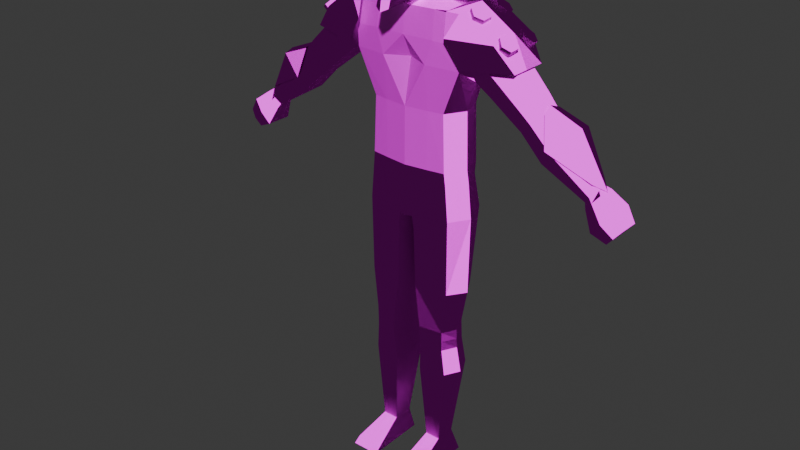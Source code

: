 # Source: minotaur.blend  (saved by Blender 4.3.34; exported with 4.5.12 LTS)
import bpy
from mathutils import Matrix  # noqa: F401  (used for matrix-valued properties, if any)

bpy.ops.wm.read_factory_settings(use_empty=True)
scene = bpy.context.scene
scene.name = 'Scene'

# ---- collections
col_collection = bpy.data.collections.new('Collection'); scene.collection.children.link(col_collection)

# ---- images (referenced by path relative to the original .blend; pixels are not part of the script)
import os
ASSET_DIR = os.environ.get("B2B_ASSET_DIR", "")  # directory of the original .blend (textures are referenced by path, not embedded)
HERE = os.path.dirname(os.path.abspath(__file__))  # packed textures are extracted next to this script under _unpacked/

def load_image(name, relpath, width, height, colorspace="sRGB"):
    """Load a texture the original file referenced (path relative to the .blend, or extracted next to this script)."""
    p = next((c for c in (os.path.join(HERE, relpath), os.path.join(ASSET_DIR, relpath)) if relpath and os.path.exists(c)), "")
    if p:
        img = bpy.data.images.load(p, check_existing=True)
        img.name = name
    else:  # same state as the original file: an image datablock whose file is absent (Cycles renders it pink)
        img = bpy.data.images.new(name, width, height)
        img.source = "FILE"
        img.filepath = "//" + (relpath or name)
    img.colorspace_settings.name = colorspace
    return img
img_minotaur_palette_png = load_image('minotaur_palette.png', 'textures/minotaur_palette.png', 1024, 1024, 'sRGB')
img_minotaur_skull_png = load_image('minotaur_skull.png', 'textures/minotaur_skull.png', 1024, 1024, 'sRGB')
img_minotaur_torso_png = load_image('minotaur_torso.png', 'textures/minotaur_torso.png', 1024, 1024, 'sRGB')

# ---- materials (node trees are filled in below, after node groups)
mat_material = bpy.data.materials.new('Material')
mat_material.use_transparent_shadow = False
mat_material_001 = bpy.data.materials.new('Material.001')
mat_material_002 = bpy.data.materials.new('Material.002')

# ---- material node trees
mat_material.use_nodes = True; mat_material.node_tree.nodes.clear()
_N = mat_material.node_tree.nodes; _L = mat_material.node_tree.links
n0 = _N.new('ShaderNodeOutputMaterial'); n0.name = 'Material Output'; n0.location = (300, 300)
n1 = _N.new('ShaderNodeBsdfToon'); n1.name = 'Toon BSDF'; n1.location = (10, 300)
n2 = _N.new('ShaderNodeTexImage'); n2.name = 'Image Texture'; n2.location = (-280, 280)
n2.image = img_minotaur_palette_png
n2.interpolation = 'Closest'
_L.new(n1.outputs[0], n0.inputs[0])
_L.new(n2.outputs[0], n1.inputs[0])
n0.is_active_output = True
mat_material_001.use_nodes = True; mat_material_001.node_tree.nodes.clear()
_N = mat_material_001.node_tree.nodes; _L = mat_material_001.node_tree.links
n0 = _N.new('ShaderNodeOutputMaterial'); n0.name = 'Material Output'; n0.location = (300, 300)
n1 = _N.new('ShaderNodeBsdfToon'); n1.name = 'Toon BSDF'; n1.location = (10, 300)
n2 = _N.new('ShaderNodeTexImage'); n2.name = 'Image Texture'; n2.location = (-280, 280)
n2.image = img_minotaur_skull_png
n2.interpolation = 'Closest'
_L.new(n1.outputs[0], n0.inputs[0])
_L.new(n2.outputs[0], n1.inputs[0])
n0.is_active_output = True
mat_material_002.use_nodes = True; mat_material_002.node_tree.nodes.clear()
_N = mat_material_002.node_tree.nodes; _L = mat_material_002.node_tree.links
n0 = _N.new('ShaderNodeBsdfPrincipled'); n0.name = 'Principled BSDF'; n0.location = (10, 300)
n1 = _N.new('ShaderNodeOutputMaterial'); n1.name = 'Material Output'; n1.location = (300, 300)
n2 = _N.new('ShaderNodeTexImage'); n2.name = 'Image Texture'; n2.location = (-280, 280)
n2.image = img_minotaur_torso_png
n2.interpolation = 'Closest'
_L.new(n0.outputs[0], n1.inputs[0])
_L.new(n2.outputs[0], n0.inputs[0])
n1.is_active_output = True

# ---- world
world_world = bpy.data.worlds.new('World'); scene.world = world_world
world_world.use_nodes = True; world_world.node_tree.nodes.clear()
_N = world_world.node_tree.nodes; _L = world_world.node_tree.links
n0 = _N.new('ShaderNodeOutputWorld'); n0.name = 'World Output'; n0.location = (300, 300)
n1 = _N.new('ShaderNodeBackground'); n1.name = 'Background'; n1.location = (10, 300)
n1.inputs[0].default_value = (0.05088, 0.05088, 0.05088, 1.0)
_L.new(n1.outputs[0], n0.inputs[0])
n0.is_active_output = True
world_world.color = (0.05088, 0.05088, 0.05088)
world_world.use_sun_shadow = False
world_world.sun_shadow_jitter_overblur = 0.0

# ---- meshes
me_cube_002 = bpy.data.meshes.new('Cube.002')
me_cube_002.from_pydata([(-6.639e-05, 0.1334, -0.4555), (-6.639e-05, -0.1457, -0.4555), (0.2208, -0.1145, -0.4555), (0.2409, 0.1212, -0.4555), (0.03771, -0.1329, -0.7336), (0.3492, -0.0959, 0.3325), (0.03771, 0.1562, -0.7336), (0.3426, 0.1153, 0.3325), (-6.639e-05, 0.1564, -0.7336), (-6.639e-05, 0.1167, 0.3709), (-6.639e-05, -0.1411, -0.7336), (-6.639e-05, -0.09461, 0.3715), (0.2353, 0.1212, -0.5255), (0.2286, -0.1122, -0.5255), (-6.639e-05, -0.1434, -0.5255), (-6.639e-05, 0.1334, -0.5255), (-6.639e-05, -0.1441, -0.1485), (0.209, -0.1129, -0.1501), (-6.639e-05, 0.1334, -0.1485), (0.2297, 0.1212, -0.1501), (-0.2209, -0.1145, -0.4555), (-0.241, 0.1212, -0.4555), (-0.03784, -0.1329, -0.7336), (-0.3493, -0.0959, 0.3325), (-0.03784, 0.1562, -0.7336), (-0.3427, 0.09157, 0.3325), (-0.2355, 0.1212, -0.5255), (-0.2288, -0.1122, -0.5255), (-0.2091, -0.1129, -0.1501), (-0.2298, 0.1212, -0.1501), (-6.639e-05, -0.0977, 0.09003), (0.3055, -0.1266, 0.08244), (-6.639e-05, 0.1334, 0.09003), (0.2998, 0.1212, 0.08244), (-0.3056, -0.1266, 0.08244), (-0.2999, 0.1212, 0.08244), (-0.4271, -0.08071, 0.2598), (-0.4271, 0.09749, 0.2598), (-0.3755, -0.09435, 0.04472), (-0.3755, 0.09749, 0.04472), (0.427, -0.08071, 0.2598), (0.427, 0.09749, 0.2598), (0.3754, -0.09435, 0.04472), (0.3754, 0.09749, 0.04472), (0.5871, 0.05856, -0.1263), (0.7005, 0.05856, -0.004552), (0.7005, -0.055, -0.004552), (0.5871, -0.06715, -0.1263), (-0.7073, -0.055, -0.008669), (-0.7073, 0.05856, -0.008669), (0.6164, 0.05554, -0.1495), (0.7258, -0.05198, -0.0322), (0.7258, 0.05554, -0.0322), (0.6164, -0.06413, -0.1495), (0.5577, 0.06157, -0.103), (0.6753, -0.05801, 0.0231), (0.6753, 0.06157, 0.0231), (0.5577, -0.07016, -0.103), (0.8546, 0.06082, -0.1451), (0.738, -0.06942, -0.2701), (0.738, 0.06082, -0.2701), (0.8546, -0.05727, -0.1451), (-0.5938, 0.05856, -0.1304), (-0.5938, -0.06715, -0.1304), (-0.6232, 0.05554, -0.1536), (-0.7325, -0.05198, -0.03632), (-0.7325, 0.05554, -0.03632), (-0.6232, -0.06413, -0.1536), (-0.5645, 0.06157, -0.1071), (-0.6821, -0.05801, 0.01898), (-0.6821, 0.06157, 0.01898), (-0.5645, -0.07016, -0.1071), (-0.8613, 0.06082, -0.1492), (-0.7448, -0.06942, -0.2742), (-0.7448, 0.06082, -0.2742), (-0.8613, -0.05727, -0.1492), (0.2299, 0.0996, -1.638), (-0.2179, -0.1013, -1.428), (-0.0913, -0.1225, -1.428), (0.079, 0.1188, -1.638), (0.08688, -0.1246, -1.372), (0.08686, 0.08717, -1.372), (0.2159, 0.07179, -1.372), (0.2159, -0.103, -1.372), (0.09162, -0.1204, -1.483), (0.0916, 0.09757, -1.483), (0.2161, 0.07881, -1.483), (0.2161, -0.09961, -1.483), (0.2299, -0.09089, -1.638), (0.07902, -0.1096, -1.638), (0.05634, -0.1246, -1.135), (0.05632, 0.1262, -1.135), (0.2412, 0.1034, -1.135), (0.2412, -0.103, -1.135), (-0.2318, 0.0996, -1.638), (-0.08104, 0.1188, -1.638), (-0.08893, -0.1246, -1.372), (-0.0889, 0.08717, -1.372), (-0.2178, 0.07179, -1.372), (-0.2179, -0.103, -1.372), (-0.09367, -0.1204, -1.483), (-0.09364, 0.09757, -1.483), (-0.218, 0.07881, -1.483), (-0.218, -0.09961, -1.483), (-0.2319, -0.09089, -1.638), (-0.08107, -0.1096, -1.638), (-0.05864, -0.1246, -1.135), (-0.05861, 0.1262, -1.135), (-0.2432, 0.1034, -1.135), (-0.2432, -0.103, -1.135), (-0.2446, 0.1562, -0.7138), (-0.04905, 0.1562, -0.7993), (-0.04908, -0.1329, -0.7993), (-0.2446, -0.1122, -0.7138), (0.2455, 0.1562, -0.7138), (0.04902, 0.1562, -0.7993), (0.04904, -0.1329, -0.7993), (0.2455, -0.1122, -0.7138), (0.08925, -0.1225, -1.428), (0.216, -0.1013, -1.428), (0.3542, -0.00432, 0.3325), (0.2814, -0.006618, -0.4555), (0.2919, -0.005469, -0.5255), (0.2713, -0.005814, -0.1501), (-0.3543, -0.00432, 0.3325), (-0.2815, -0.006618, -0.4555), (-0.292, -0.005469, -0.5255), (-0.2715, -0.005814, -0.1501), (-0.3299, -0.005067, 0.06493), (0.3298, -0.005067, 0.06493), (-0.4271, -0.001777, 0.2598), (-0.3755, -0.005067, 0.04472), (0.427, -0.00432, 0.2598), (0.3754, -0.005067, 0.04472), (-0.7073, -0.0009586, -0.008669), (-0.5938, -0.0009586, -0.1304), (0.6164, -0.0009586, -0.1495), (0.7258, -0.0009586, -0.0322), (0.5577, -0.0009586, -0.103), (0.7005, -0.0009586, -0.004552), (0.6753, -0.0009586, 0.0231), (0.8546, -0.0009586, -0.1451), (0.738, -0.0009586, -0.2701), (-0.6232, -0.0009586, -0.1536), (-0.7325, -0.0009586, -0.03632), (-0.5645, -0.0009586, -0.1071), (0.5871, -0.0009586, -0.1263), (-0.6821, -0.0009586, 0.01898), (-0.8613, -0.0009586, -0.1492), (-0.7448, -0.0009586, -0.2742), (-0.2591, -0.02177, -1.428), (0.2569, -0.02439, -1.372), (0.2572, -0.01915, -1.483), (0.2747, -0.004402, -1.638), (0.3067, -0.008583, -1.135), (-0.259, -0.02439, -1.372), (-0.2592, -0.01915, -1.483), (-0.2768, -0.004402, -1.638), (-0.3088, -0.008583, -1.135), (-0.3097, -0.005469, -0.7138), (0.3113, -0.005469, -0.7138), (0.257, -0.02177, -1.428), (0.02011, -0.01581, -0.7336), (-6.639e-05, -0.01382, -0.7336), (-0.02024, -0.01581, -0.7336), (-0.07288, -0.02382, -1.428), (0.0708, -0.02382, -1.428), (0.06843, -0.02748, -1.372), (0.07316, -0.02016, -1.483), (0.06247, -0.004162, -1.638), (0.03062, -0.007966, -1.135), (-0.07052, -0.02748, -1.372), (-0.07525, -0.02016, -1.483), (-0.06456, -0.004162, -1.638), (-0.03271, -0.007966, -1.135), (-0.02908, -0.01581, -0.7993), (0.02895, -0.01581, -0.7993), (0.9609, -0.04004, -0.4053), (1.02, -0.02789, -0.3319), (0.9609, 0.03541, -0.4053), (1.02, 0.03541, -0.3319), (1.101, -0.06772, -0.5603), (1.169, -0.06149, -0.4792), (1.101, 0.05258, -0.5603), (1.169, 0.05331, -0.4792), (1.021, 0.06595, -0.5257), (1.121, 0.06668, -0.4061), (1.021, -0.0787, -0.5257), (1.121, -0.07247, -0.4061), (0.08281, -0.114, -2.201), (0.107, -0.07897, -2.083), (0.08281, 0.05332, -2.201), (0.107, 0.03581, -2.083), (0.2372, -0.114, -2.201), (0.1934, -0.07897, -2.083), (0.2372, 0.05332, -2.201), (0.1934, 0.03581, -2.083), (0.08281, -0.2905, -2.201), (0.1031, -0.273, -2.15), (0.238, -0.2905, -2.201), (0.2177, -0.273, -2.15), (-0.963, -0.04004, -0.4051), (-1.022, -0.02789, -0.3317), (-0.963, 0.03541, -0.4051), (-1.022, 0.03541, -0.3317), (-1.103, -0.06772, -0.5601), (-1.171, -0.06149, -0.479), (-1.103, 0.05258, -0.5601), (-1.171, 0.05331, -0.479), (-1.023, 0.06595, -0.5256), (-1.123, 0.06668, -0.406), (-1.023, -0.0787, -0.5256), (-1.123, -0.07247, -0.406), (-0.0849, -0.114, -2.201), (-0.1091, -0.07897, -2.083), (-0.0849, 0.05332, -2.201), (-0.1091, 0.03581, -2.083), (-0.2393, -0.114, -2.201), (-0.1954, -0.07897, -2.083), (-0.2393, 0.05332, -2.201), (-0.1954, 0.03581, -2.083), (-0.0849, -0.2905, -2.201), (-0.105, -0.273, -2.15), (-0.24, -0.2905, -2.201), (-0.219, -0.273, -2.15), (0.07527, -0.1481, 0.4016), (-6.639e-05, -0.1764, 0.3737), (0.09289, 0.09221, 0.6107), (0.08526, 0.07001, 0.5186), (0.09805, -0.1507, 0.6107), (0.0956, -0.1756, 0.5239), (-6.639e-05, -0.1888, 0.6107), (-6.639e-05, 0.1269, 0.6107), (-6.639e-05, 0.1047, 0.5186), (-0.123, -0.1301, -0.4555), (-6.639e-05, -0.03486, 0.6953), (0.1014, -0.02536, 0.496), (0.1135, -0.0197, 0.6135), (0.06534, 0.0698, 0.6953), (0.07709, -0.1179, 0.6778), (-6.639e-05, -0.1508, 0.6778), (-6.639e-05, 0.0996, 0.6953), (0.08559, -0.02478, 0.6953), (-0.0754, -0.1481, 0.4016), (-0.09302, 0.09221, 0.6107), (-0.08539, 0.07001, 0.5186), (-0.09818, -0.1508, 0.6107), (-0.09573, -0.1757, 0.5239), (-0.1269, 0.1273, -0.4555), (-0.1015, -0.02537, 0.496), (-0.1136, -0.01972, 0.6135), (-0.06547, 0.0698, 0.6953), (-0.07722, -0.1179, 0.6778), (-0.08572, -0.02478, 0.6953), (0.0, -0.2284, 0.5171), (0.07569, 0.07171, 0.4461), (0.07632, -0.06606, 0.4006), (-6.639e-05, -0.09603, 0.3769), (-6.639e-05, 0.1019, 0.4461), (-0.07582, 0.07171, 0.4461), (-0.07645, -0.06606, 0.4006), (-0.07582, -0.007909, 0.4378), (0.07569, -0.007909, 0.4378), (-0.08254, 0.08275, 0.388), (-0.07983, -0.06219, 0.3881), (-0.1279, -0.1278, -0.5255), (-0.1319, 0.1273, -0.5255), (-0.1265, -0.1285, -0.1493), (-0.1305, 0.1273, -0.1493), (-0.1263, -0.1549, 0.08624), (-0.1472, 0.1273, 0.08624), (-0.1723, -0.00907, 0.3711), (0.1268, 0.1273, -0.4555), (0.1229, -0.1301, -0.4555), (0.0824, 0.08275, 0.388), (0.0797, -0.06219, 0.3881), (0.1277, -0.1278, -0.5255), (0.1318, 0.1273, -0.5255), (0.1263, -0.1285, -0.1493), (0.1303, 0.1273, -0.1493), (0.1262, -0.1549, 0.08624), (0.1471, 0.1273, 0.08624), (0.0855, -0.00818, 0.3882), (0.1611, -0.1337, 0.3536), (-6.639e-05, -0.1437, 0.3523), (-0.1612, -0.1337, 0.3536), (-6.639e-05, 0.1334, 0.3523), (-0.166, 0.1273, 0.3536), (-0.08563, -0.00818, 0.3882), (0.1658, 0.1273, 0.3536), (0.1721, -0.00907, 0.3711), (0.9729, 0.04095, -0.4294), (1.04, -0.0487, -0.3467), (1.04, 0.0513, -0.3467), (0.9729, -0.05493, -0.4294), (-0.975, 0.04095, -0.4292), (-1.042, -0.0487, -0.3466), (-1.042, 0.0513, -0.3466), (-0.975, -0.05493, -0.4292), (-0.4612, -0.08226, -0.02244), (-0.5458, 0.07953, 0.1481), (-0.5458, -0.06936, 0.1481), (-0.4612, 0.07953, -0.02244), (-0.4612, -0.003013, -0.02244), (-0.5458, -0.002639, 0.1481), (0.4578, -0.08226, -0.02038), (0.5424, 0.07953, 0.1502), (0.4578, 0.07953, -0.02038), (0.5424, -0.06936, 0.1502), (0.4578, -0.003013, -0.02038), (0.5424, -0.002639, 0.1502), (-6.639e-05, -0.1596, 0.2124), (0.3114, -0.1258, 0.1987), (-6.639e-05, 0.1334, 0.2124), (0.3056, 0.1212, 0.1987), (-0.3116, -0.1258, 0.1987), (-0.3057, 0.1212, 0.1987), (-0.4013, -0.1106, 0.1523), (-0.4013, 0.1212, 0.1523), (0.4012, -0.1106, 0.1523), (0.4012, 0.1212, 0.1523), (-0.6506, -0.08416, -0.06952), (-0.6506, 0.08224, -0.06952), (0.6711, 0.07923, -0.09085), (0.6711, -0.08115, -0.09085), (0.6165, 0.08525, -0.03996), (0.7963, -0.08643, -0.2076), (0.7963, 0.08451, -0.2076), (0.6438, -0.08416, -0.0654), (-0.6233, -0.08717, -0.04407), (0.6165, -0.08717, -0.03996), (-0.6778, 0.07923, -0.09496), (-0.6778, -0.08115, -0.09496), (0.6438, 0.08224, -0.0654), (-0.6233, 0.08525, -0.04407), (-0.8031, -0.08643, -0.2117), (-0.8031, 0.08451, -0.2117), (0.9903, -0.05705, -0.3686), (0.9903, 0.0591, -0.3686), (1.135, 0.06495, -0.5197), (1.135, -0.07578, -0.5197), (1.071, -0.08677, -0.4659), (1.071, 0.07832, -0.4659), (-0.9924, -0.05705, -0.3684), (-0.9924, 0.0591, -0.3684), (-1.137, 0.06495, -0.5196), (-1.137, -0.07578, -0.5196), (-1.073, -0.08677, -0.4658), (-1.073, 0.07832, -0.4658), (-0.1674, -0.1516, 0.2111), (-0.1427, 0.1273, 0.2111), (0.1673, -0.1516, 0.2111), (0.1426, 0.1273, 0.2111), (1.006, 0.06294, -0.3881), (1.006, -0.06299, -0.3881), (-1.009, 0.06294, -0.3879), (-1.009, -0.06299, -0.3879), (-0.5035, -0.0989, 0.06285), (-0.5035, 0.1032, 0.06285), (0.5001, -0.0989, 0.06491), (0.5001, 0.1032, 0.06491), (-0.03566, -0.2797, 0.4447), (6.381e-05, -0.3069, 0.443), (0.03558, -0.2796, 0.4447), (0.03679, -0.3043, 0.3676), (-0.03687, -0.3043, 0.3676), (-3.988e-05, -0.3226, 0.35)], [], [(352, 289, 7, 314), (314, 7, 41, 320), (277, 272, 3, 12), (93, 154, 160, 117), (122, 121, 2, 13), (261, 288, 264, 260), (351, 283, 284, 311), (276, 273, 1, 14), (170, 90, 116, 176), (122, 13, 117, 160), (8, 24, 266, 15), (273, 278, 16, 1), (121, 123, 17, 2), (272, 279, 19, 3), (350, 316, 25, 287), (128, 34, 38, 131), (266, 26, 21, 248), (10, 14, 265, 22), (126, 27, 20, 125), (282, 262, 256, 275), (349, 311, 284, 285), (265, 14, 1, 234), (10, 4, 276, 14), (22, 27, 113, 112), (163, 10, 22, 164), (234, 1, 16, 267), (125, 20, 28, 127), (248, 21, 29, 268), (16, 30, 269), (127, 28, 34, 128), (279, 281, 33, 19), (30, 16, 280), (123, 129, 31, 17), (278, 17, 31, 280), (124, 25, 37, 130), (316, 35, 39, 318), (315, 23, 36, 317), (312, 31, 42, 319), (129, 33, 43, 133), (120, 5, 40, 132), (304, 300, 70, 147), (303, 145, 68, 302), (138, 54, 44, 146), (137, 52, 45, 139), (144, 66, 49, 134), (330, 328, 46, 55), (177, 142, 179), (326, 59, 177, 337), (145, 68, 62, 135), (334, 70, 49, 322), (141, 137, 51, 61), (326, 61, 51, 324), (310, 140, 56, 306), (309, 307, 54, 138), (323, 333, 45, 52), (360, 306, 56, 325), (179, 142, 60), (141, 180, 58), (323, 52, 58, 327), (136, 142, 59, 53), (329, 321, 48, 69), (358, 334, 70, 300), (357, 329, 71, 299), (333, 325, 56, 45), (328, 324, 51, 46), (135, 62, 64, 143), (321, 332, 65, 48), (139, 45, 56, 140), (134, 49, 70, 147), (148, 144, 65, 75), (335, 75, 65, 332), (322, 49, 66, 331), (359, 305, 57, 330), (331, 66, 72, 336), (143, 149, 73, 67), (146, 44, 50, 136), (27, 126, 159, 113), (165, 101, 97), (80, 118, 119, 83), (81, 167, 166), (156, 150, 77, 103), (172, 100, 78, 165), (98, 108, 158, 155), (168, 84, 118, 166), (169, 168, 85, 79), (79, 85, 86, 76), (153, 152, 87, 88), (88, 87, 84, 89), (101, 172, 165), (95, 216, 173), (153, 88, 194), (89, 190, 194, 88), (83, 93, 90, 80), (151, 154, 93, 83), (81, 91, 92, 82), (167, 170, 91, 81), (105, 214, 218, 104), (112, 175, 174, 106), (150, 156, 102), (118, 84, 87, 119), (165, 78, 96, 171), (150, 155, 99, 77), (166, 168, 85), (166, 118, 80, 167), (100, 103, 77, 78), (78, 77, 99, 96), (173, 172, 101, 95), (95, 101, 102, 94), (157, 156, 103, 104), (104, 103, 100, 105), (150, 98, 155), (157, 218, 220), (157, 104, 218), (190, 89, 169), (99, 109, 106, 96), (155, 158, 109, 99), (97, 107, 108, 98), (171, 174, 107, 97), (79, 192, 169), (159, 158, 108, 110), (164, 22, 112, 175), (126, 26, 110, 159), (26, 24, 111, 110), (154, 92, 114, 160), (6, 12, 114, 115), (13, 4, 116, 117), (162, 6, 115, 176), (175, 111, 107, 174), (115, 114, 92, 91), (113, 112, 106, 109), (220, 94, 157), (94, 102, 156, 157), (161, 152, 86), (170, 176, 115, 91), (110, 108, 107, 111), (82, 92, 154, 151), (196, 76, 153), (83, 119, 161, 151), (76, 86, 152, 153), (81, 85, 86, 82), (119, 87, 152, 161), (47, 146, 136, 53), (64, 74, 149, 143), (72, 66, 144, 148), (48, 134, 147, 69), (46, 139, 140, 55), (63, 135, 143, 67), (50, 60, 142, 136), (338, 327, 58, 180), (305, 309, 138, 57), (308, 55, 140, 310), (58, 52, 137, 141), (71, 145, 135, 63), (141, 61, 178), (65, 144, 134, 48), (51, 137, 139, 46), (57, 138, 146, 47), (299, 71, 145, 303), (301, 304, 147, 69), (7, 120, 132, 41), (31, 129, 133, 42), (23, 124, 130, 36), (19, 33, 129, 123), (29, 127, 128, 35), (21, 125, 127, 29), (275, 256, 257, 11), (26, 126, 125, 21), (35, 128, 131, 39), (3, 19, 123, 121), (12, 122, 160, 114), (11, 257, 260, 264), (12, 3, 121, 122), (4, 162, 176, 116), (24, 164, 175, 111), (113, 109, 158, 159), (153, 194, 196), (96, 106, 174, 171), (105, 100, 172, 173), (166, 85, 81), (161, 86, 82), (105, 173, 214), (80, 90, 170, 167), (89, 84, 168, 169), (97, 171, 165), (161, 82, 151), (164, 24, 8, 163), (26, 266, 24), (150, 102, 98), (97, 101, 102, 98), (141, 178, 180), (342, 186, 184, 339), (339, 184, 182, 340), (354, 292, 178, 337), (185, 183, 181, 187), (293, 180, 178, 292), (184, 186, 188, 182), (291, 185, 187, 294), (340, 182, 188, 341), (353, 293, 186, 342), (189, 190, 192, 191), (191, 192, 196, 195), (195, 196, 194, 193), (194, 190, 198, 200), (191, 195, 193, 189), (214, 173, 216), (199, 200, 198, 197), (193, 194, 200, 199), (190, 189, 197, 198), (189, 193, 199, 197), (149, 201, 73), (348, 210, 208, 345), (345, 208, 206, 346), (356, 296, 202, 343), (209, 207, 205, 211), (297, 204, 202, 296), (208, 210, 212, 206), (295, 209, 211, 298), (346, 206, 212, 347), (355, 297, 210, 348), (213, 214, 216, 215), (215, 216, 220, 219), (219, 220, 218, 217), (218, 214, 222, 224), (215, 219, 217, 213), (190, 169, 192), (223, 224, 222, 221), (217, 218, 224, 223), (214, 213, 221, 222), (213, 217, 223, 221), (242, 238, 241, 235), (230, 229, 231, 254), (236, 237, 229, 230), (233, 232, 227, 228), (240, 239, 242, 235), (261, 260, 249), (236, 230, 225, 256), (227, 238, 242, 237), (229, 239, 240, 231), (237, 242, 239, 229), (253, 235, 241, 251), (228, 227, 237, 236), (249, 247, 246, 250), (233, 245, 244, 232), (240, 235, 253, 252), (243, 247, 249, 260), (232, 241, 238, 227), (244, 250, 253, 251), (246, 231, 240, 252), (250, 246, 252, 253), (245, 249, 250, 244), (247, 254, 231, 246), (256, 225, 226, 257), (260, 257, 226, 243), (230, 254, 362, 363), (254, 247, 361, 362), (245, 233, 258, 259), (228, 255, 258, 233), (256, 262, 236), (236, 262, 255, 228), (249, 245, 259, 261), (162, 163, 8, 6), (25, 124, 271, 287), (18, 268, 270, 32), (0, 248, 268, 18), (20, 234, 267, 28), (163, 162, 4, 10), (22, 265, 27), (27, 265, 234, 20), (315, 349, 285, 23), (124, 23, 285, 271), (4, 13, 276), (15, 266, 248, 0), (313, 350, 287, 286), (15, 277, 6, 8), (7, 289, 290, 120), (18, 32, 281, 279), (0, 18, 279, 272), (2, 17, 278, 273), (12, 6, 277), (13, 2, 273, 276), (312, 5, 283, 351), (120, 290, 283, 5), (15, 0, 272, 277), (313, 286, 289, 352), (275, 11, 284, 283), (11, 264, 285, 284), (263, 9, 286, 287), (288, 263, 287, 271), (264, 288, 271, 285), (9, 274, 289, 286), (274, 282, 290, 289), (282, 275, 283, 290), (282, 274, 255, 262), (259, 263, 288, 261), (259, 258, 9, 263), (255, 274, 9, 258), (204, 148, 202), (148, 204, 72), (201, 149, 203), (335, 73, 201, 343), (149, 74, 203), (336, 72, 204, 344), (75, 202, 148), (142, 177, 59), (338, 180, 293, 353), (179, 291, 294, 177), (186, 293, 292, 188), (341, 188, 292, 354), (344, 204, 297, 355), (203, 295, 298, 201), (210, 297, 296, 212), (347, 212, 296, 356), (94, 220, 216, 95), (76, 196, 192, 79), (90, 93, 117, 116), (36, 130, 304, 301), (38, 299, 303, 131), (317, 357, 299, 38), (318, 358, 300, 37), (131, 303, 302, 39), (130, 37, 300, 304), (40, 308, 310, 132), (42, 133, 309, 305), (319, 42, 305, 359), (320, 41, 306, 360), (133, 43, 307, 309), (132, 310, 306, 41), (232, 244, 251, 241), (43, 320, 360, 307), (40, 319, 359, 308), (39, 302, 358, 318), (36, 301, 357, 317), (211, 347, 356, 298), (203, 344, 355, 295), (187, 341, 354, 294), (179, 338, 353, 291), (74, 336, 344, 203), (75, 335, 343, 202), (32, 313, 352, 281), (31, 312, 351, 280), (32, 270, 350, 313), (34, 269, 349, 315), (295, 355, 348, 209), (205, 346, 347, 211), (298, 356, 343, 201), (207, 345, 346, 205), (209, 348, 345, 207), (291, 353, 342, 185), (181, 340, 341, 187), (294, 354, 337, 177), (183, 339, 340, 181), (185, 342, 339, 183), (179, 60, 327, 338), (64, 331, 336, 74), (308, 359, 330, 55), (62, 322, 331, 64), (73, 335, 332, 67), (63, 67, 332, 321), (47, 53, 324, 328), (44, 54, 325, 333), (301, 69, 329, 357), (302, 68, 334, 358), (71, 63, 321, 329), (50, 323, 327, 60), (307, 360, 325, 54), (50, 44, 333, 323), (59, 326, 324, 53), (68, 334, 322, 62), (61, 326, 337, 178), (57, 47, 328, 330), (5, 312, 319, 40), (34, 315, 317, 38), (25, 316, 318, 37), (311, 30, 280), (270, 35, 316, 350), (280, 351, 311), (33, 314, 320, 43), (281, 352, 314, 33), (361, 365, 366, 362), (363, 362, 366, 364), (243, 226, 366, 365), (226, 225, 364, 366), (365, 361, 243), (243, 361, 247), (364, 225, 363), (230, 363, 225), (270, 268, 29, 35), (267, 269, 34, 28), (278, 280, 16), (16, 269, 267), (30, 311, 269), (349, 269, 311)])
me_cube_002.polygons.foreach_set('material_index', [0, 0, 0, 0, 0, 0, 2, 0, 0, 0, 0, 2, 0, 0, 0, 0, 0, 0, 0, 0, 2, 0, 0, 0, 0, 2, 0, 0, 2, 0, 0, 2, 0, 2, 0, 0, 0, 0, 0, 0, 0, 0, 0, 0, 0, 0, 0, 0, 0, 0, 0, 0, 0, 0, 0, 0, 0, 0, 0, 0, 0, 0, 0, 0, 0, 0, 0, 0, 0, 0, 0, 0, 0, 0, 0, 0, 0, 0, 0, 0, 0, 0, 0, 0, 0, 0, 0, 0, 0, 0, 0, 0, 0, 0, 0, 0, 0, 0, 0, 0, 0, 0, 0, 0, 0, 0, 0, 0, 0, 0, 0, 0, 0, 0, 0, 0, 0, 0, 0, 0, 0, 0, 0, 0, 0, 0, 0, 0, 0, 0, 0, 0, 0, 0, 0, 0, 0, 0, 0, 0, 0, 0, 0, 0, 0, 0, 0, 0, 0, 0, 0, 0, 0, 0, 0, 0, 0, 0, 0, 0, 0, 0, 0, 0, 0, 0, 0, 0, 0, 0, 0, 0, 0, 0, 0, 0, 0, 0, 0, 0, 0, 0, 0, 0, 0, 0, 0, 0, 0, 0, 0, 0, 0, 0, 0, 0, 0, 0, 0, 0, 0, 0, 0, 0, 0, 0, 0, 0, 0, 0, 0, 0, 0, 0, 0, 0, 0, 0, 0, 0, 0, 0, 0, 0, 0, 0, 0, 0, 0, 0, 1, 1, 0, 0, 0, 0, 0, 0, 0, 0, 0, 1, 0, 0, 0, 0, 0, 0, 0, 0, 1, 0, 0, 1, 1, 0, 0, 0, 0, 0, 0, 0, 0, 0, 2, 0, 0, 0, 2, 0, 0, 0, 0, 0, 0, 0, 0, 2, 0, 0, 2, 0, 0, 0, 0, 0, 0, 0, 0, 0, 0, 0, 0, 0, 0, 0, 0, 0, 0, 0, 0, 0, 0, 0, 0, 0, 0, 0, 0, 0, 0, 0, 0, 0, 0, 0, 0, 0, 0, 0, 0, 0, 0, 0, 0, 0, 0, 0, 0, 0, 0, 0, 0, 0, 0, 0, 0, 0, 0, 2, 0, 2, 0, 0, 0, 0, 0, 0, 0, 0, 0, 0, 0, 0, 0, 0, 0, 0, 0, 0, 0, 0, 0, 0, 0, 0, 0, 0, 0, 0, 0, 0, 0, 2, 0, 2, 0, 0, 1, 1, 0, 0, 0, 0, 0, 0, 0, 2, 2, 2, 2, 2])
_uv = me_cube_002.uv_layers.new(name='UVMap')
_uv.uv.foreach_set('vector', [0.1143, 0.633, 0.1011, 0.6323, 0.1013, 0.619, 0.1144, 0.6191, 0.4866, 0.3175, 0.483, 0.3175, 0.483, 0.3102, 0.4866, 0.3102, 0.7223, 0.2064, 0.7148, 0.2063, 0.7149, 0.1919, 0.7225, 0.192, 0.8262, 0.2546, 0.8333, 0.2546, 0.8333, 0.2672, 0.8262, 0.2672, 0.7293, 0.3781, 0.7182, 0.3781, 0.7183, 0.3669, 0.7293, 0.367, 0.1534, 0.6962, 0.1575, 0.6962, 0.1575, 0.6983, 0.1534, 0.6983, 0.6489, 0.6834, 0.6484, 0.8089, 0.5011, 0.8082, 0.5018, 0.6827, 0.7294, 0.3504, 0.7183, 0.3503, 0.7184, 0.3334, 0.7295, 0.3334, 0.8153, 0.2545, 0.8192, 0.2545, 0.8198, 0.2647, 0.8153, 0.2647, 0.8333, 0.276, 0.8262, 0.276, 0.8262, 0.2672, 0.8333, 0.2672, 0.7453, 0.222, 0.7452, 0.2261, 0.722, 0.2372, 0.7222, 0.2217, 0.6337, 0.1747, 0.6326, 0.3684, 0.5033, 0.3677, 0.5046, 0.1739, 0.1829, 0.8059, 0.1493, 0.8058, 0.1493, 0.7947, 0.1829, 0.7948, 0.1794, 0.6342, 0.1484, 0.6339, 0.1485, 0.6195, 0.1796, 0.6198, 0.1139, 0.6643, 0.1138, 0.6786, 0.1006, 0.6784, 0.1008, 0.6641, 0.4962, 0.3387, 0.4997, 0.3387, 0.4997, 0.3315, 0.4962, 0.3315, 0.722, 0.2372, 0.7219, 0.2515, 0.7143, 0.2514, 0.7144, 0.2372, 0.7522, 0.3335, 0.7295, 0.3334, 0.7295, 0.3169, 0.7522, 0.3291, 0.7296, 0.2888, 0.7296, 0.3, 0.7185, 0.2999, 0.7186, 0.2887, 0.1575, 0.7086, 0.1533, 0.7086, 0.1533, 0.7066, 0.1575, 0.7066, 0.3594, 0.6819, 0.5018, 0.6827, 0.5011, 0.8082, 0.3589, 0.8074, 0.7295, 0.3169, 0.7295, 0.3334, 0.7184, 0.3334, 0.7185, 0.3168, 0.7522, 0.3335, 0.7522, 0.338, 0.7294, 0.3504, 0.7295, 0.3334, 0.8119, 0.3678, 0.8048, 0.3774, 0.805, 0.3686, 0.8113, 0.3661, 0.7567, 0.3336, 0.7522, 0.3335, 0.7522, 0.3291, 0.7568, 0.3291, 0.3786, 0.1732, 0.5046, 0.1739, 0.5033, 0.3677, 0.3776, 0.3669, 0.1832, 0.7166, 0.1832, 0.7278, 0.1496, 0.7277, 0.1496, 0.7164, 0.1791, 0.665, 0.179, 0.6792, 0.1479, 0.6789, 0.1481, 0.6647, 0.5033, 0.3677, 0.5024, 0.5557, 0.4034, 0.5549, 0.1496, 0.7164, 0.1496, 0.7277, 0.1273, 0.7276, 0.1274, 0.7163, 0.1484, 0.6339, 0.1274, 0.6336, 0.1275, 0.6192, 0.1485, 0.6195, 0.5024, 0.5557, 0.5033, 0.3677, 0.606, 0.5564, 0.1493, 0.8058, 0.127, 0.8057, 0.1271, 0.7946, 0.1493, 0.7947, 0.6326, 0.3684, 0.7275, 0.3692, 0.835, 0.5572, 0.606, 0.5564, 0.5105, 0.3387, 0.5141, 0.3387, 0.5141, 0.3315, 0.5105, 0.3315, 0.5177, 0.3387, 0.5213, 0.3387, 0.5213, 0.3315, 0.5177, 0.3315, 0.5033, 0.3387, 0.5069, 0.3387, 0.5069, 0.3315, 0.5033, 0.3315, 0.4723, 0.3175, 0.4687, 0.3175, 0.4687, 0.3102, 0.4723, 0.3102, 0.494, 0.3175, 0.4902, 0.3175, 0.4902, 0.3101, 0.4939, 0.3102, 0.4796, 0.3175, 0.4759, 0.3175, 0.4759, 0.3102, 0.4796, 0.3102, 0.5105, 0.3243, 0.5141, 0.3243, 0.5141, 0.3172, 0.5105, 0.3172, 0.5249, 0.3243, 0.5249, 0.3172, 0.5213, 0.3171, 0.5213, 0.3243, 0.4939, 0.2958, 0.4902, 0.2958, 0.4902, 0.2923, 0.4939, 0.2924, 0.4796, 0.2888, 0.483, 0.2888, 0.483, 0.2924, 0.4796, 0.2924, 0.5105, 0.31, 0.5141, 0.31, 0.5141, 0.3138, 0.5105, 0.3138, 0.4723, 0.2958, 0.4723, 0.2924, 0.4759, 0.2924, 0.4759, 0.2958, 0.4973, 0.26, 0.4939, 0.2816, 0.4902, 0.26, 0.4723, 0.2816, 0.4687, 0.2816, 0.4687, 0.26, 0.4723, 0.26, 0.5249, 0.3172, 0.5213, 0.3171, 0.5213, 0.3138, 0.5249, 0.3138, 0.5177, 0.3171, 0.5141, 0.3172, 0.5141, 0.3138, 0.5177, 0.3138, 0.4796, 0.2816, 0.4796, 0.2888, 0.4759, 0.2888, 0.4759, 0.2816, 0.4723, 0.2816, 0.4759, 0.2816, 0.4759, 0.2888, 0.4723, 0.2888, 0.4796, 0.3029, 0.4796, 0.2958, 0.483, 0.2958, 0.483, 0.3029, 0.4939, 0.3029, 0.4902, 0.3029, 0.4902, 0.2958, 0.4939, 0.2958, 0.4866, 0.2888, 0.4866, 0.2923, 0.483, 0.2924, 0.483, 0.2888, 0.4866, 0.3029, 0.483, 0.3029, 0.483, 0.2958, 0.4866, 0.2958, 0.4902, 0.26, 0.4939, 0.2816, 0.4902, 0.2816, 0.4796, 0.2816, 0.483, 0.26, 0.483, 0.2816, 0.4866, 0.2888, 0.483, 0.2888, 0.483, 0.2816, 0.4866, 0.2816, 0.4652, 0.2888, 0.4652, 0.2816, 0.4687, 0.2816, 0.4687, 0.2888, 0.5033, 0.3172, 0.5033, 0.3138, 0.5069, 0.3138, 0.5069, 0.3172, 0.5177, 0.3243, 0.5177, 0.3171, 0.5141, 0.3172, 0.5141, 0.3243, 0.5033, 0.3243, 0.5033, 0.3172, 0.4997, 0.3172, 0.4997, 0.3243, 0.4866, 0.2923, 0.4866, 0.2958, 0.483, 0.2958, 0.483, 0.2924, 0.4723, 0.2924, 0.4723, 0.2888, 0.4759, 0.2888, 0.4759, 0.2924, 0.5249, 0.3138, 0.5213, 0.3138, 0.5213, 0.3099, 0.5249, 0.31, 0.5033, 0.3138, 0.5033, 0.31, 0.5069, 0.31, 0.5069, 0.3138, 0.4796, 0.2924, 0.483, 0.2924, 0.483, 0.2958, 0.4796, 0.2958, 0.5105, 0.3138, 0.5141, 0.3138, 0.5141, 0.3172, 0.5105, 0.3172, 0.5105, 0.3029, 0.5105, 0.31, 0.5069, 0.31, 0.5069, 0.3029, 0.5033, 0.3029, 0.5069, 0.3029, 0.5069, 0.31, 0.5033, 0.31, 0.5177, 0.3138, 0.5141, 0.3138, 0.5141, 0.31, 0.5177, 0.31, 0.4723, 0.3029, 0.4687, 0.3029, 0.4687, 0.2958, 0.4723, 0.2958, 0.5177, 0.31, 0.5141, 0.31, 0.5141, 0.3029, 0.5177, 0.3029, 0.4962, 0.31, 0.4962, 0.3029, 0.4997, 0.3029, 0.4997, 0.31, 0.4939, 0.2924, 0.4902, 0.2923, 0.4902, 0.2888, 0.4939, 0.2888, 0.8048, 0.3774, 0.7974, 0.3774, 0.7974, 0.3686, 0.805, 0.3686, 0.8151, 0.337, 0.8189, 0.3334, 0.8189, 0.3405, 0.8192, 0.2401, 0.8192, 0.2366, 0.8262, 0.2366, 0.8262, 0.2401, 0.8114, 0.2401, 0.8153, 0.2401, 0.8153, 0.2366, 0.537, 0.3334, 0.537, 0.337, 0.544, 0.337, 0.544, 0.3334, 0.5547, 0.3334, 0.5513, 0.3334, 0.5513, 0.337, 0.5547, 0.337, 0.8261, 0.3405, 0.8261, 0.3551, 0.8334, 0.3551, 0.8334, 0.3405, 0.5549, 0.233, 0.5588, 0.233, 0.5588, 0.2366, 0.5549, 0.2366, 0.5549, 0.2257, 0.5549, 0.233, 0.551, 0.233, 0.551, 0.2257, 0.551, 0.2257, 0.551, 0.233, 0.5441, 0.233, 0.5441, 0.2257, 0.5729, 0.2257, 0.5729, 0.233, 0.5657, 0.233, 0.5657, 0.2257, 0.5657, 0.2257, 0.5657, 0.233, 0.5588, 0.233, 0.5588, 0.2257, 0.5585, 0.3334, 0.5547, 0.3334, 0.5547, 0.337, 0.5585, 0.326, 0.5585, 0.3119, 0.5547, 0.326, 0.5729, 0.2257, 0.5657, 0.2257, 0.5657, 0.2112, 0.5588, 0.2257, 0.5588, 0.2112, 0.5657, 0.2112, 0.5657, 0.2257, 0.8262, 0.2401, 0.8262, 0.2546, 0.8192, 0.2545, 0.8192, 0.2401, 0.8333, 0.2401, 0.8333, 0.2546, 0.8262, 0.2546, 0.8262, 0.2401, 0.8114, 0.2401, 0.8114, 0.2545, 0.8045, 0.2546, 0.8045, 0.2401, 0.8153, 0.2401, 0.8153, 0.2545, 0.8114, 0.2545, 0.8114, 0.2401, 0.5513, 0.326, 0.5513, 0.3119, 0.544, 0.3119, 0.544, 0.326, 0.8113, 0.3661, 0.8151, 0.3661, 0.8151, 0.3551, 0.8117, 0.3551, 0.573, 0.337, 0.573, 0.3334, 0.5657, 0.3334, 0.5588, 0.2366, 0.5588, 0.233, 0.5657, 0.233, 0.5657, 0.2366, 0.8151, 0.337, 0.8117, 0.337, 0.8117, 0.3405, 0.8151, 0.3405, 0.7974, 0.337, 0.7974, 0.3405, 0.8045, 0.3405, 0.8045, 0.337, 0.5549, 0.2366, 0.5549, 0.233, 0.551, 0.233, 0.8153, 0.2366, 0.8192, 0.2366, 0.8192, 0.2401, 0.8153, 0.2401, 0.5513, 0.3334, 0.544, 0.3334, 0.544, 0.337, 0.5513, 0.337, 0.8117, 0.337, 0.8045, 0.337, 0.8045, 0.3405, 0.8117, 0.3405, 0.5547, 0.326, 0.5547, 0.3334, 0.5585, 0.3334, 0.5585, 0.326, 0.5585, 0.326, 0.5585, 0.3334, 0.5657, 0.3334, 0.5657, 0.326, 0.537, 0.326, 0.537, 0.3334, 0.544, 0.3334, 0.544, 0.326, 0.544, 0.326, 0.544, 0.3334, 0.5513, 0.3334, 0.5513, 0.326, 0.8334, 0.337, 0.8261, 0.3405, 0.8334, 0.3405, 0.573, 0.326, 0.573, 0.3119, 0.5657, 0.3119, 0.537, 0.326, 0.544, 0.326, 0.544, 0.3119, 0.5588, 0.2112, 0.5588, 0.2257, 0.5549, 0.2257, 0.8045, 0.3405, 0.8045, 0.3551, 0.8117, 0.3551, 0.8117, 0.3405, 0.7974, 0.3405, 0.7974, 0.3551, 0.8045, 0.3551, 0.8045, 0.3405, 0.8189, 0.3405, 0.8189, 0.3551, 0.8261, 0.3551, 0.8261, 0.3405, 0.8151, 0.3405, 0.8151, 0.3551, 0.8189, 0.3551, 0.8189, 0.3405, 0.551, 0.2257, 0.551, 0.2112, 0.5549, 0.2257, 0.8334, 0.3686, 0.8334, 0.3551, 0.8261, 0.3551, 0.8256, 0.3686, 0.8151, 0.3678, 0.8119, 0.3678, 0.8113, 0.3661, 0.8151, 0.3661, 0.8334, 0.3774, 0.8258, 0.3774, 0.8256, 0.3686, 0.8334, 0.3686, 0.8258, 0.3774, 0.8187, 0.3678, 0.8193, 0.3661, 0.8256, 0.3686, 0.7972, 0.2546, 0.8045, 0.2546, 0.8045, 0.2672, 0.7972, 0.2672, 0.811, 0.2676, 0.8045, 0.276, 0.8045, 0.2672, 0.811, 0.2647, 0.8262, 0.276, 0.8198, 0.2676, 0.8198, 0.2647, 0.8262, 0.2672, 0.8153, 0.2676, 0.811, 0.2676, 0.811, 0.2647, 0.8153, 0.2647, 0.8151, 0.3661, 0.8193, 0.3661, 0.8189, 0.3551, 0.8151, 0.3551, 0.811, 0.2647, 0.8045, 0.2672, 0.8045, 0.2546, 0.8114, 0.2545, 0.805, 0.3686, 0.8113, 0.3661, 0.8117, 0.3551, 0.8045, 0.3551, 0.5657, 0.3119, 0.5657, 0.326, 0.573, 0.326, 0.5657, 0.326, 0.5657, 0.3334, 0.573, 0.3334, 0.573, 0.326, 0.5368, 0.2366, 0.5368, 0.233, 0.5441, 0.233, 0.8153, 0.2545, 0.8153, 0.2647, 0.811, 0.2647, 0.8114, 0.2545, 0.8256, 0.3686, 0.8261, 0.3551, 0.8189, 0.3551, 0.8193, 0.3661, 0.8045, 0.2401, 0.8045, 0.2546, 0.7972, 0.2546, 0.7972, 0.2401, 0.5441, 0.2112, 0.5441, 0.2257, 0.5368, 0.2257, 0.8262, 0.2401, 0.8262, 0.2366, 0.8333, 0.2366, 0.8333, 0.2401, 0.5441, 0.2257, 0.5441, 0.233, 0.5368, 0.233, 0.5368, 0.2257, 0.8114, 0.2401, 0.8114, 0.233, 0.8045, 0.233, 0.8045, 0.2401, 0.5657, 0.2366, 0.5657, 0.233, 0.5729, 0.233, 0.5729, 0.2366, 0.4687, 0.2924, 0.4652, 0.2924, 0.4652, 0.2888, 0.4687, 0.2888, 0.5213, 0.3099, 0.5213, 0.3029, 0.5249, 0.3029, 0.5249, 0.31, 0.5141, 0.3029, 0.5141, 0.31, 0.5105, 0.31, 0.5105, 0.3029, 0.5069, 0.3138, 0.5105, 0.3138, 0.5105, 0.3172, 0.5069, 0.3172, 0.4759, 0.2924, 0.4796, 0.2924, 0.4796, 0.2958, 0.4759, 0.2958, 0.4997, 0.3138, 0.4962, 0.3138, 0.4962, 0.31, 0.4997, 0.31, 0.4902, 0.2888, 0.4902, 0.2816, 0.4939, 0.2816, 0.4939, 0.2888, 0.4866, 0.26, 0.4866, 0.2816, 0.483, 0.2816, 0.483, 0.26, 0.4687, 0.3029, 0.4652, 0.3029, 0.4652, 0.2958, 0.4687, 0.2958, 0.4759, 0.3029, 0.4759, 0.2958, 0.4796, 0.2958, 0.4796, 0.3029, 0.483, 0.2816, 0.483, 0.2888, 0.4796, 0.2888, 0.4796, 0.2816, 0.4997, 0.3172, 0.4962, 0.3172, 0.4962, 0.3138, 0.4997, 0.3138, 0.4796, 0.2816, 0.4759, 0.2816, 0.4759, 0.26, 0.5069, 0.31, 0.5105, 0.31, 0.5105, 0.3138, 0.5069, 0.3138, 0.4759, 0.2888, 0.4796, 0.2888, 0.4796, 0.2924, 0.4759, 0.2924, 0.4687, 0.2958, 0.4652, 0.2958, 0.4652, 0.2924, 0.4687, 0.2924, 0.4997, 0.3243, 0.4997, 0.3172, 0.4962, 0.3172, 0.4962, 0.3243, 0.5069, 0.3243, 0.5105, 0.3243, 0.5105, 0.3172, 0.5069, 0.3172, 0.483, 0.3175, 0.4796, 0.3175, 0.4796, 0.3102, 0.483, 0.3102, 0.4687, 0.3175, 0.4652, 0.3175, 0.4652, 0.3102, 0.4687, 0.3102, 0.5069, 0.3387, 0.5105, 0.3387, 0.5105, 0.3315, 0.5069, 0.3315, 0.1485, 0.6195, 0.1275, 0.6192, 0.1277, 0.606, 0.1487, 0.6062, 0.1479, 0.6789, 0.1478, 0.6927, 0.1268, 0.6925, 0.1269, 0.6787, 0.179, 0.6792, 0.1788, 0.693, 0.1478, 0.6927, 0.1479, 0.6789, 0.1575, 0.7066, 0.1533, 0.7066, 0.1533, 0.7025, 0.1575, 0.7025, 0.7219, 0.2515, 0.7217, 0.2652, 0.7142, 0.2652, 0.7143, 0.2514, 0.5213, 0.3387, 0.5249, 0.3387, 0.5249, 0.3315, 0.5213, 0.3315, 0.1796, 0.6198, 0.1485, 0.6195, 0.1487, 0.6062, 0.1797, 0.6065, 0.8045, 0.276, 0.7972, 0.276, 0.7972, 0.2672, 0.8045, 0.2672, 0.1575, 0.7025, 0.1533, 0.7025, 0.1534, 0.6983, 0.1575, 0.6983, 0.7225, 0.192, 0.7149, 0.1919, 0.715, 0.1786, 0.7226, 0.1787, 0.8198, 0.2676, 0.8153, 0.2676, 0.8153, 0.2647, 0.8198, 0.2647, 0.8187, 0.3678, 0.8151, 0.3678, 0.8151, 0.3661, 0.8193, 0.3661, 0.805, 0.3686, 0.8045, 0.3551, 0.7974, 0.3551, 0.7974, 0.3686, 0.5368, 0.2257, 0.5368, 0.2112, 0.5441, 0.2112, 0.8117, 0.3405, 0.8117, 0.3551, 0.8151, 0.3551, 0.8151, 0.3405, 0.5513, 0.326, 0.5513, 0.3334, 0.5547, 0.3334, 0.5547, 0.326, 0.8153, 0.2366, 0.8114, 0.233, 0.8114, 0.2401, 0.7972, 0.2366, 0.8045, 0.233, 0.8045, 0.2401, 0.5513, 0.326, 0.5547, 0.326, 0.5513, 0.3119, 0.8192, 0.2401, 0.8192, 0.2545, 0.8153, 0.2545, 0.8153, 0.2401, 0.5588, 0.2257, 0.5588, 0.233, 0.5549, 0.233, 0.5549, 0.2257, 0.8189, 0.3405, 0.8151, 0.3405, 0.8151, 0.337, 0.7972, 0.2366, 0.8045, 0.2401, 0.7972, 0.2401, 0.7514, 0.2263, 0.7452, 0.2261, 0.7453, 0.222, 0.7514, 0.2221, 0.7219, 0.2515, 0.722, 0.2372, 0.7452, 0.2261, 0.8334, 0.337, 0.8261, 0.3334, 0.8261, 0.3405, 0.8189, 0.3405, 0.8189, 0.3334, 0.8261, 0.3334, 0.8261, 0.3405, 0.4796, 0.2816, 0.4759, 0.26, 0.483, 0.26, 0.4777, 0.2492, 0.4796, 0.2492, 0.4796, 0.2419, 0.4777, 0.2419, 0.4722, 0.2419, 0.4758, 0.2419, 0.4758, 0.2311, 0.4722, 0.2311, 0.4885, 0.2529, 0.4868, 0.2529, 0.4868, 0.2563, 0.4885, 0.2563, 0.4758, 0.2492, 0.4758, 0.2419, 0.4686, 0.2419, 0.4686, 0.2492, 0.4796, 0.2529, 0.4796, 0.2563, 0.4868, 0.2563, 0.4868, 0.2529, 0.4796, 0.2419, 0.4796, 0.2492, 0.4868, 0.2492, 0.4868, 0.2419, 0.4758, 0.2529, 0.4758, 0.2492, 0.4686, 0.2492, 0.4686, 0.2529, 0.4885, 0.2419, 0.4868, 0.2419, 0.4868, 0.2492, 0.4885, 0.2492, 0.4777, 0.2529, 0.4796, 0.2529, 0.4796, 0.2492, 0.4777, 0.2492, 0.5439, 0.2048, 0.5439, 0.1976, 0.5512, 0.1976, 0.5512, 0.2048, 0.5512, 0.2048, 0.5512, 0.1976, 0.5584, 0.1976, 0.5584, 0.2048, 0.5584, 0.2048, 0.5584, 0.1976, 0.5656, 0.1976, 0.5655, 0.2048, 0.5584, 0.1904, 0.5584, 0.1832, 0.5657, 0.1832, 0.5657, 0.1904, 0.5369, 0.1903, 0.5369, 0.1832, 0.544, 0.1832, 0.544, 0.1903, 0.5513, 0.3119, 0.5547, 0.326, 0.5585, 0.3119, 0.5727, 0.1904, 0.5657, 0.1904, 0.5657, 0.1832, 0.5727, 0.1832, 0.5655, 0.2048, 0.5656, 0.1976, 0.5728, 0.1976, 0.5728, 0.2048, 0.5439, 0.1976, 0.5439, 0.2048, 0.5368, 0.2048, 0.5368, 0.1976, 0.544, 0.1903, 0.544, 0.1832, 0.5513, 0.1832, 0.5513, 0.1903, 0.4962, 0.3029, 0.4997, 0.2812, 0.4997, 0.3029, 0.5088, 0.2668, 0.5106, 0.2668, 0.5106, 0.2597, 0.5088, 0.2597, 0.5033, 0.2524, 0.5067, 0.2524, 0.5067, 0.2596, 0.5032, 0.2597, 0.5195, 0.2705, 0.5178, 0.2705, 0.5178, 0.2741, 0.5195, 0.2741, 0.5069, 0.2668, 0.5069, 0.2597, 0.4996, 0.2597, 0.4998, 0.2668, 0.5106, 0.2705, 0.5106, 0.2741, 0.5178, 0.2741, 0.5178, 0.2705, 0.5106, 0.2597, 0.5106, 0.2668, 0.5178, 0.2668, 0.5178, 0.2596, 0.5069, 0.2705, 0.5069, 0.2668, 0.4998, 0.2668, 0.4997, 0.2705, 0.5195, 0.2596, 0.5178, 0.2596, 0.5178, 0.2668, 0.5195, 0.2668, 0.5088, 0.2705, 0.5106, 0.2705, 0.5106, 0.2668, 0.5088, 0.2668, 0.544, 0.305, 0.544, 0.2979, 0.5511, 0.2979, 0.5511, 0.305, 0.5511, 0.305, 0.5511, 0.2979, 0.5584, 0.2979, 0.5584, 0.305, 0.5584, 0.305, 0.5584, 0.2979, 0.5658, 0.2979, 0.5658, 0.305, 0.5584, 0.2905, 0.5584, 0.2833, 0.5655, 0.2833, 0.5655, 0.2905, 0.5371, 0.2907, 0.5371, 0.2835, 0.5442, 0.2835, 0.5442, 0.2907, 0.5588, 0.2112, 0.5549, 0.2257, 0.551, 0.2112, 0.5727, 0.2905, 0.5655, 0.2905, 0.5655, 0.2833, 0.5727, 0.2833, 0.5658, 0.305, 0.5658, 0.2979, 0.5727, 0.2979, 0.5727, 0.305, 0.544, 0.2979, 0.544, 0.305, 0.5369, 0.305, 0.5369, 0.2979, 0.5442, 0.2907, 0.5442, 0.2835, 0.5513, 0.2835, 0.5513, 0.2907, 0.4721, 0.77, 0.4772, 0.7508, 0.4954, 0.7452, 0.4954, 0.7725, 0.4489, 0.6124, 0.4672, 0.8722, 0.7699, 0.8798, 0.7699, 0.6032, 0.06566, 0.6067, 0.06986, 0.7164, 0.4672, 0.8722, 0.4489, 0.6124, 0.6031, 0.6685, 0.6028, 0.6988, 0.5818, 0.6988, 0.5818, 0.6685, 0.4954, 0.8019, 0.4737, 0.7957, 0.4721, 0.77, 0.4954, 0.7725, 0.1534, 0.6962, 0.1534, 0.6983, 0.1492, 0.6962, 0.5592, 0.6685, 0.5294, 0.6685, 0.529, 0.6366, 0.5597, 0.6366, 0.5818, 0.6988, 0.5817, 0.7308, 0.5582, 0.7308, 0.5587, 0.6988, 0.5297, 0.6988, 0.53, 0.7308, 0.4957, 0.7308, 0.4957, 0.6988, 0.5587, 0.6988, 0.5582, 0.7308, 0.53, 0.7308, 0.5297, 0.6988, 0.5192, 0.77, 0.4954, 0.7725, 0.4954, 0.7452, 0.5141, 0.7508, 0.5818, 0.6685, 0.5818, 0.6988, 0.5587, 0.6988, 0.5592, 0.6685, 0.06721, 0.6069, 0.4486, 0.6125, 0.466, 0.8722, 0.07055, 0.7164, 0.3877, 0.6685, 0.4089, 0.6685, 0.4096, 0.6988, 0.3884, 0.6988, 0.4954, 0.8019, 0.4954, 0.7725, 0.5192, 0.77, 0.5176, 0.7957, 0.46, 0.6366, 0.4603, 0.6685, 0.4318, 0.6685, 0.4314, 0.6366, 0.6028, 0.6988, 0.6025, 0.7308, 0.5817, 0.7308, 0.5818, 0.6988, 0.4096, 0.6988, 0.4322, 0.6988, 0.4326, 0.7308, 0.4104, 0.7308, 0.4606, 0.6988, 0.4957, 0.6988, 0.4957, 0.7308, 0.4609, 0.7308, 0.4322, 0.6988, 0.4606, 0.6988, 0.4609, 0.7308, 0.4326, 0.7308, 0.4089, 0.6685, 0.4318, 0.6685, 0.4322, 0.6988, 0.4096, 0.6988, 0.4486, 0.6125, 0.7699, 0.6032, 0.7699, 0.8798, 0.466, 0.8722, 0.5597, 0.6366, 0.529, 0.6366, 0.4957, 0.6299, 0.5289, 0.6178, 0.4314, 0.6366, 0.4599, 0.6186, 0.4957, 0.6299, 0.46, 0.6366, 0.7982, 0.8843, 0.9322, 0.8843, 0.9322, 0.5391, 0.7982, 0.5391, 0.9322, 0.8843, 0.7983, 0.8843, 0.7983, 0.5391, 0.9322, 0.5391, 0.1492, 0.6921, 0.1493, 0.6844, 0.1534, 0.6844, 0.1534, 0.6921, 0.1492, 0.7127, 0.1533, 0.7127, 0.1533, 0.7208, 0.1491, 0.7208, 0.1533, 0.7066, 0.1533, 0.7086, 0.1492, 0.7086, 0.1492, 0.7086, 0.1533, 0.7086, 0.1533, 0.7127, 0.1492, 0.7127, 0.1492, 0.6962, 0.1492, 0.6921, 0.1534, 0.6921, 0.1534, 0.6962, 0.7515, 0.2179, 0.7514, 0.2221, 0.7453, 0.222, 0.7453, 0.2178, 0.1006, 0.6784, 0.08534, 0.6783, 0.08549, 0.664, 0.1008, 0.6641, 0.1482, 0.6492, 0.1481, 0.6647, 0.1271, 0.6645, 0.1272, 0.649, 0.1793, 0.6495, 0.1791, 0.665, 0.1481, 0.6647, 0.1482, 0.6492, 0.2789, 0.1724, 0.3786, 0.1732, 0.3776, 0.3669, 0.2779, 0.3662, 0.7567, 0.3336, 0.7567, 0.3381, 0.7522, 0.338, 0.7522, 0.3335, 0.7522, 0.3291, 0.7295, 0.3169, 0.7296, 0.3, 0.7296, 0.3, 0.7295, 0.3169, 0.7185, 0.3168, 0.7185, 0.2999, 0.1674, 0.6812, 0.3594, 0.6819, 0.3589, 0.8074, 0.1667, 0.8067, 0.08279, 0.7274, 0.09888, 0.7275, 0.09881, 0.7443, 0.08272, 0.7443, 0.7522, 0.338, 0.7293, 0.367, 0.7294, 0.3504, 0.7222, 0.2217, 0.722, 0.2372, 0.7144, 0.2372, 0.7146, 0.2217, 0.1141, 0.6488, 0.1139, 0.6643, 0.1008, 0.6641, 0.1009, 0.6487, 0.7222, 0.2217, 0.7223, 0.2064, 0.7453, 0.2178, 0.7453, 0.222, 0.1013, 0.619, 0.1011, 0.6323, 0.08581, 0.6322, 0.08595, 0.6188, 0.1482, 0.6492, 0.1272, 0.649, 0.1274, 0.6336, 0.1484, 0.6339, 0.1793, 0.6495, 0.1482, 0.6492, 0.1484, 0.6339, 0.1794, 0.6342, 0.7286, 0.1754, 0.7275, 0.3692, 0.6326, 0.3684, 0.6337, 0.1747, 0.7225, 0.192, 0.7453, 0.2178, 0.7223, 0.2064, 0.7293, 0.367, 0.7183, 0.3669, 0.7183, 0.3503, 0.7294, 0.3504, 0.8343, 0.6842, 0.8337, 0.8097, 0.6484, 0.8089, 0.6489, 0.6834, 0.08251, 0.7944, 0.08258, 0.7778, 0.09867, 0.7779, 0.09861, 0.7944, 0.7222, 0.2217, 0.7146, 0.2217, 0.7148, 0.2063, 0.7223, 0.2064, 0.1141, 0.6488, 0.1009, 0.6487, 0.1011, 0.6323, 0.1143, 0.633, 0.08913, 0.7721, 0.09127, 0.7609, 0.09874, 0.7609, 0.09867, 0.7779, 0.09127, 0.7609, 0.08922, 0.7497, 0.09881, 0.7443, 0.09874, 0.7609, 0.09493, 0.6591, 0.09748, 0.6487, 0.1009, 0.6487, 0.1008, 0.6641, 0.08554, 0.659, 0.09493, 0.6591, 0.1008, 0.6641, 0.08549, 0.664, 0.08922, 0.7497, 0.0827, 0.7496, 0.08272, 0.7443, 0.09881, 0.7443, 0.09748, 0.6487, 0.09514, 0.6382, 0.1011, 0.6323, 0.1009, 0.6487, 0.09514, 0.6382, 0.08575, 0.6381, 0.08581, 0.6322, 0.1011, 0.6323, 0.08261, 0.7721, 0.08913, 0.7721, 0.09867, 0.7779, 0.08258, 0.7778, 0.1575, 0.7086, 0.1575, 0.7127, 0.1533, 0.7127, 0.1533, 0.7086, 0.1534, 0.6921, 0.1576, 0.6921, 0.1575, 0.6962, 0.1534, 0.6962, 0.1534, 0.6921, 0.1534, 0.6844, 0.1576, 0.6844, 0.1576, 0.6921, 0.1533, 0.7127, 0.1575, 0.7127, 0.1574, 0.7209, 0.1533, 0.7208, 0.5141, 0.2812, 0.5105, 0.3029, 0.5069, 0.2812, 0.5105, 0.3029, 0.5141, 0.2812, 0.5141, 0.3029, 0.5285, 0.2812, 0.5249, 0.3029, 0.5213, 0.2812, 0.5033, 0.3029, 0.4997, 0.3029, 0.4997, 0.2812, 0.5033, 0.2812, 0.5249, 0.3029, 0.5213, 0.3029, 0.5213, 0.2812, 0.5177, 0.3029, 0.5141, 0.3029, 0.5141, 0.2812, 0.5177, 0.2812, 0.5069, 0.3029, 0.5069, 0.2812, 0.5105, 0.3029, 0.4652, 0.2816, 0.4687, 0.26, 0.4687, 0.2816, 0.4777, 0.2563, 0.4796, 0.2563, 0.4796, 0.2529, 0.4777, 0.2529, 0.4758, 0.2563, 0.4758, 0.2529, 0.4686, 0.2529, 0.4686, 0.2563, 0.4796, 0.2492, 0.4796, 0.2529, 0.4868, 0.2529, 0.4868, 0.2492, 0.4885, 0.2492, 0.4868, 0.2492, 0.4868, 0.2529, 0.4885, 0.2529, 0.5088, 0.2741, 0.5106, 0.2741, 0.5106, 0.2705, 0.5088, 0.2705, 0.5069, 0.2741, 0.5069, 0.2705, 0.4997, 0.2705, 0.4997, 0.2741, 0.5106, 0.2668, 0.5106, 0.2705, 0.5178, 0.2705, 0.5178, 0.2668, 0.5195, 0.2668, 0.5178, 0.2668, 0.5178, 0.2705, 0.5195, 0.2705, 0.5657, 0.326, 0.5657, 0.3119, 0.5585, 0.3119, 0.5585, 0.326, 0.5441, 0.2257, 0.5441, 0.2112, 0.551, 0.2112, 0.551, 0.2257, 0.8192, 0.2545, 0.8262, 0.2546, 0.8262, 0.2672, 0.8198, 0.2647, 0.5069, 0.3315, 0.5105, 0.3315, 0.5105, 0.3243, 0.5069, 0.3243, 0.4997, 0.3315, 0.4997, 0.3243, 0.4962, 0.3243, 0.4962, 0.3315, 0.5033, 0.3315, 0.5033, 0.3243, 0.4997, 0.3243, 0.4997, 0.3315, 0.5177, 0.3315, 0.5177, 0.3243, 0.5141, 0.3243, 0.5141, 0.3315, 0.5249, 0.3315, 0.5249, 0.3243, 0.5213, 0.3243, 0.5213, 0.3315, 0.5105, 0.3315, 0.5141, 0.3315, 0.5141, 0.3243, 0.5105, 0.3243, 0.4759, 0.3102, 0.4759, 0.3029, 0.4796, 0.3029, 0.4796, 0.3102, 0.4687, 0.3102, 0.4652, 0.3102, 0.4652, 0.3029, 0.4687, 0.3029, 0.4723, 0.3102, 0.4687, 0.3102, 0.4687, 0.3029, 0.4723, 0.3029, 0.4866, 0.3102, 0.483, 0.3102, 0.483, 0.3029, 0.4866, 0.3029, 0.4939, 0.3102, 0.4902, 0.3101, 0.4902, 0.3029, 0.4939, 0.3029, 0.4796, 0.3102, 0.4796, 0.3029, 0.483, 0.3029, 0.483, 0.3102, 0.3884, 0.6988, 0.4096, 0.6988, 0.4104, 0.7308, 0.3892, 0.7308, 0.4902, 0.3101, 0.4866, 0.3102, 0.4866, 0.3029, 0.4902, 0.3029, 0.4759, 0.3102, 0.4723, 0.3102, 0.4723, 0.3029, 0.4759, 0.3029, 0.5213, 0.3315, 0.5213, 0.3243, 0.5177, 0.3243, 0.5177, 0.3315, 0.5069, 0.3315, 0.5069, 0.3243, 0.5033, 0.3243, 0.5033, 0.3315, 0.5212, 0.2668, 0.5195, 0.2668, 0.5195, 0.2705, 0.5212, 0.2705, 0.5069, 0.2741, 0.5088, 0.2741, 0.5088, 0.2705, 0.5069, 0.2705, 0.4902, 0.2492, 0.4885, 0.2492, 0.4885, 0.2529, 0.4902, 0.2529, 0.4758, 0.2563, 0.4777, 0.2563, 0.4777, 0.2529, 0.4758, 0.2529, 0.5213, 0.3029, 0.5177, 0.3029, 0.5177, 0.2812, 0.5213, 0.2812, 0.5069, 0.3029, 0.5033, 0.3029, 0.5033, 0.2812, 0.5069, 0.2812, 0.1272, 0.649, 0.1141, 0.6488, 0.1143, 0.633, 0.1274, 0.6336, 0.835, 0.5572, 0.8343, 0.6842, 0.6489, 0.6834, 0.606, 0.5564, 0.1272, 0.649, 0.1271, 0.6645, 0.1139, 0.6643, 0.1141, 0.6488, 0.168, 0.5542, 0.4034, 0.5549, 0.3594, 0.6819, 0.1674, 0.6812, 0.5069, 0.2705, 0.5088, 0.2705, 0.5088, 0.2668, 0.5069, 0.2668, 0.5212, 0.2596, 0.5195, 0.2596, 0.5195, 0.2668, 0.5212, 0.2668, 0.5212, 0.2705, 0.5195, 0.2705, 0.5195, 0.2741, 0.5212, 0.2741, 0.4998, 0.2524, 0.5033, 0.2524, 0.5032, 0.2597, 0.4998, 0.2597, 0.5069, 0.2668, 0.5088, 0.2668, 0.5088, 0.2597, 0.5069, 0.2597, 0.4758, 0.2529, 0.4777, 0.2529, 0.4777, 0.2492, 0.4758, 0.2492, 0.4902, 0.2419, 0.4885, 0.2419, 0.4885, 0.2492, 0.4902, 0.2492, 0.4902, 0.2529, 0.4885, 0.2529, 0.4885, 0.2563, 0.4902, 0.2563, 0.4687, 0.2419, 0.4722, 0.2419, 0.4722, 0.2311, 0.4687, 0.2311, 0.4758, 0.2492, 0.4777, 0.2492, 0.4777, 0.2419, 0.4758, 0.2419, 0.4902, 0.26, 0.4902, 0.2816, 0.4866, 0.2816, 0.4866, 0.26, 0.5213, 0.3099, 0.5177, 0.31, 0.5177, 0.3029, 0.5213, 0.3029, 0.4759, 0.3029, 0.4723, 0.3029, 0.4723, 0.2958, 0.4759, 0.2958, 0.5213, 0.3138, 0.5177, 0.3138, 0.5177, 0.31, 0.5213, 0.3099, 0.4997, 0.3029, 0.5033, 0.3029, 0.5033, 0.31, 0.4997, 0.31, 0.4997, 0.3138, 0.4997, 0.31, 0.5033, 0.31, 0.5033, 0.3138, 0.4687, 0.2924, 0.4687, 0.2888, 0.4723, 0.2888, 0.4723, 0.2924, 0.4902, 0.2923, 0.4902, 0.2958, 0.4866, 0.2958, 0.4866, 0.2923, 0.5069, 0.3243, 0.5069, 0.3172, 0.5033, 0.3172, 0.5033, 0.3243, 0.5213, 0.3243, 0.5213, 0.3171, 0.5177, 0.3171, 0.5177, 0.3243, 0.4997, 0.3172, 0.4997, 0.3138, 0.5033, 0.3138, 0.5033, 0.3172, 0.4902, 0.2888, 0.4866, 0.2888, 0.4866, 0.2816, 0.4902, 0.2816, 0.4902, 0.3029, 0.4866, 0.3029, 0.4866, 0.2958, 0.4902, 0.2958, 0.4902, 0.2888, 0.4902, 0.2923, 0.4866, 0.2923, 0.4866, 0.2888, 0.4687, 0.2816, 0.4723, 0.2816, 0.4723, 0.2888, 0.4687, 0.2888, 0.5213, 0.3171, 0.5177, 0.3171, 0.5177, 0.3138, 0.5213, 0.3138, 0.4759, 0.2816, 0.4723, 0.2816, 0.4723, 0.26, 0.4759, 0.26, 0.4687, 0.2958, 0.4687, 0.2924, 0.4723, 0.2924, 0.4723, 0.2958, 0.4759, 0.3175, 0.4723, 0.3175, 0.4723, 0.3102, 0.4759, 0.3102, 0.4997, 0.3387, 0.5033, 0.3387, 0.5033, 0.3315, 0.4997, 0.3315, 0.5141, 0.3387, 0.5177, 0.3387, 0.5177, 0.3315, 0.5141, 0.3315, 0.5018, 0.6827, 0.5024, 0.5557, 0.606, 0.5564, 0.1271, 0.6645, 0.1269, 0.6787, 0.1138, 0.6786, 0.1139, 0.6643, 0.606, 0.5564, 0.6489, 0.6834, 0.5018, 0.6827, 0.4902, 0.3175, 0.4866, 0.3175, 0.4866, 0.3102, 0.4902, 0.3101, 0.1274, 0.6336, 0.1143, 0.633, 0.1144, 0.6191, 0.1275, 0.6192, 0.7983, 0.5391, 0.7891, 0.05944, 0.9298, 0.07213, 0.9322, 0.5391, 0.7982, 0.5391, 0.9322, 0.5391, 0.9298, 0.07213, 0.789, 0.05944, 0.46, 0.6366, 0.4957, 0.6299, 0.4957, 0.6299, 0.46, 0.6366, 0.4957, 0.6299, 0.529, 0.6366, 0.529, 0.6366, 0.4957, 0.6299, 0.46, 0.6366, 0.4603, 0.6685, 0.46, 0.6366, 0.46, 0.6366, 0.4603, 0.6685, 0.4603, 0.6685, 0.529, 0.6366, 0.529, 0.6366, 0.5294, 0.6685, 0.5294, 0.6685, 0.5294, 0.6685, 0.529, 0.6366, 0.1271, 0.6645, 0.1481, 0.6647, 0.1479, 0.6789, 0.1269, 0.6787, 0.3776, 0.3669, 0.4034, 0.5549, 0.168, 0.5542, 0.2779, 0.3662, 0.6326, 0.3684, 0.606, 0.5564, 0.5033, 0.3677, 0.5033, 0.3677, 0.4034, 0.5549, 0.3776, 0.3669, 0.5024, 0.5557, 0.5018, 0.6827, 0.4034, 0.5549, 0.3594, 0.6819, 0.4034, 0.5549, 0.5018, 0.6827])
me_cube_002.materials.append(mat_material)
me_cube_002.materials.append(mat_material_001)
me_cube_002.materials.append(mat_material_002)
me_cube_002.use_paint_bone_selection = False
me_cube_002.use_paint_mask_vertex = True
me_cube_002.update()
me_cube_004 = bpy.data.meshes.new('Cube.004')
me_cube_004.from_pydata([(-0.3222, -0.1607, 0.3487), (-0.3222, 0.1509, 0.3487), (-0.4957, -0.1334, 0.2306), (-0.4957, 0.1628, 0.2306), (-0.3377, -0.008489, 0.3804), (-0.5173, -0.002997, 0.2605), (-0.5919, 0.1146, 0.1083), (-0.5919, -0.1009, 0.1083), (-0.5919, -0.004318, 0.1083), (-0.2553, -0.1826, 0.2278), (-0.2552, 0.1749, 0.2278), (-0.3402, -0.1606, 0.08705), (-0.3402, 0.1749, 0.08705), (-0.2516, -0.1608, 0.3476), (-0.2484, 0.1536, 0.3476), (-0.252, -0.00675, 0.3542), (-0.3946, -0.0344, 0.3609), (-0.3764, -0.02762, 0.3317), (-0.356, -0.05914, 0.3792), (-0.3378, -0.05237, 0.3501), (-0.3508, -0.1086, 0.3709), (-0.3326, -0.1019, 0.3418), (-0.3843, -0.1334, 0.3443), (-0.3661, -0.1266, 0.3152), (-0.4229, -0.1086, 0.326), (-0.4047, -0.1019, 0.2968), (-0.428, -0.05914, 0.3343), (-0.4099, -0.05237, 0.3051), (-0.5205, -0.01512, 0.2193), (-0.5426, -0.0219, 0.2456), (-0.4849, -0.03987, 0.2428), (-0.507, -0.04664, 0.2692), (-0.4786, -0.08936, 0.2354), (-0.5007, -0.09613, 0.2617), (-0.508, -0.1141, 0.2043), (-0.5301, -0.1209, 0.2307), (-0.5437, -0.08936, 0.1808), (-0.5658, -0.09613, 0.2071), (-0.5499, -0.03987, 0.1882), (-0.572, -0.04664, 0.2146), (-0.3946, 0.04053, 0.3609), (-0.3764, 0.03376, 0.3317), (-0.356, 0.06527, 0.3792), (-0.3378, 0.0585, 0.3501), (-0.3508, 0.1148, 0.3709), (-0.3326, 0.108, 0.3418), (-0.3843, 0.1395, 0.3443), (-0.3661, 0.1327, 0.3152), (-0.4229, 0.1148, 0.326), (-0.4047, 0.108, 0.2968), (-0.428, 0.06527, 0.3343), (-0.4099, 0.0585, 0.3051), (-0.5205, 0.03344, 0.2193), (-0.5426, 0.04022, 0.2456), (-0.4849, 0.05819, 0.2428), (-0.507, 0.06496, 0.2692), (-0.4786, 0.1077, 0.2354), (-0.5007, 0.1144, 0.2617), (-0.508, 0.1324, 0.2043), (-0.5301, 0.1392, 0.2307), (-0.5437, 0.1077, 0.1808), (-0.5658, 0.1144, 0.2071), (-0.5499, 0.05819, 0.1882), (-0.572, 0.06496, 0.2146)], [], [(4, 1, 3, 5), (9, 0, 2, 11), (0, 4, 5, 2), (2, 5, 8, 7), (6, 3, 12), (5, 3, 6, 8), (7, 11, 2), (1, 10, 12, 3), (1, 4, 15, 14), (4, 0, 13, 15), (1, 14, 10), (9, 13, 0), (16, 17, 19, 18), (18, 19, 21, 20), (20, 21, 23, 22), (22, 23, 25, 24), (24, 25, 27, 26), (26, 27, 17, 16), (16, 18, 20, 22, 24, 26), (28, 29, 31, 30), (30, 31, 33, 32), (32, 33, 35, 34), (34, 35, 37, 36), (31, 29, 39, 37, 35, 33), (36, 37, 39, 38), (38, 39, 29, 28), (40, 41, 43, 42), (42, 43, 45, 44), (44, 45, 47, 46), (46, 47, 49, 48), (48, 49, 51, 50), (50, 51, 41, 40), (40, 42, 44, 46, 48, 50), (52, 53, 55, 54), (54, 55, 57, 56), (56, 57, 59, 58), (58, 59, 61, 60), (55, 53, 63, 61, 59, 57), (60, 61, 63, 62), (62, 63, 53, 52)])
_uv = me_cube_004.uv_layers.new(name='UVMap')
_uv.uv.foreach_set('vector', [0.196, 0.2334, 0.1994, 0.2334, 0.1994, 0.2266, 0.196, 0.2266, 0.1891, 0.2334, 0.1925, 0.2334, 0.1925, 0.2266, 0.1891, 0.2266, 0.1925, 0.2334, 0.196, 0.2334, 0.196, 0.2266, 0.1925, 0.2266, 0.1925, 0.2266, 0.196, 0.2266, 0.196, 0.2197, 0.1925, 0.2197, 0.1994, 0.2197, 0.1994, 0.2266, 0.2028, 0.2266, 0.196, 0.2266, 0.1994, 0.2266, 0.1994, 0.2197, 0.196, 0.2197, 0.1925, 0.2197, 0.1891, 0.2266, 0.1925, 0.2266, 0.1994, 0.2334, 0.2028, 0.2334, 0.2028, 0.2266, 0.1994, 0.2266, 0.1994, 0.2334, 0.196, 0.2334, 0.196, 0.2334, 0.1994, 0.2334, 0.196, 0.2334, 0.1925, 0.2334, 0.1925, 0.2334, 0.196, 0.2334, 0.1994, 0.2334, 0.1994, 0.2334, 0.2028, 0.2334, 0.1891, 0.2334, 0.1925, 0.2334, 0.1925, 0.2334, 0.6064, 0.2266, 0.6064, 0.333, 0.571, 0.333, 0.571, 0.2266, 0.571, 0.2266, 0.571, 0.333, 0.5355, 0.333, 0.5355, 0.2266, 0.5355, 0.2266, 0.5355, 0.333, 0.5, 0.333, 0.5, 0.2266, 0.5, 0.2266, 0.5, 0.333, 0.4645, 0.333, 0.4645, 0.2266, 0.4645, 0.2266, 0.4645, 0.333, 0.429, 0.333, 0.429, 0.2266, 0.429, 0.2266, 0.429, 0.333, 0.3936, 0.333, 0.3936, 0.2266, 0.5532, 0.2245, 0.5975, 0.1989, 0.5975, 0.1478, 0.5532, 0.1223, 0.509, 0.1478, 0.509, 0.1989, 0.6064, 0.2266, 0.6064, 0.333, 0.571, 0.333, 0.571, 0.2266, 0.571, 0.2266, 0.571, 0.333, 0.5355, 0.333, 0.5355, 0.2266, 0.5355, 0.2266, 0.5355, 0.333, 0.5, 0.333, 0.5, 0.2266, 0.5, 0.2266, 0.5, 0.333, 0.4645, 0.333, 0.4645, 0.2266, 0.491, 0.1989, 0.4468, 0.2245, 0.4025, 0.1989, 0.4025, 0.1478, 0.4468, 0.1223, 0.491, 0.1478, 0.4645, 0.2266, 0.4645, 0.333, 0.429, 0.333, 0.429, 0.2266, 0.429, 0.2266, 0.429, 0.333, 0.3936, 0.333, 0.3936, 0.2266, 0.6064, 0.2266, 0.6064, 0.333, 0.571, 0.333, 0.571, 0.2266, 0.571, 0.2266, 0.571, 0.333, 0.5355, 0.333, 0.5355, 0.2266, 0.5355, 0.2266, 0.5355, 0.333, 0.5, 0.333, 0.5, 0.2266, 0.5, 0.2266, 0.5, 0.333, 0.4645, 0.333, 0.4645, 0.2266, 0.4645, 0.2266, 0.4645, 0.333, 0.429, 0.333, 0.429, 0.2266, 0.429, 0.2266, 0.429, 0.333, 0.3936, 0.333, 0.3936, 0.2266, 0.5532, 0.2245, 0.5975, 0.1989, 0.5975, 0.1478, 0.5532, 0.1223, 0.509, 0.1478, 0.509, 0.1989, 0.6064, 0.2266, 0.6064, 0.333, 0.571, 0.333, 0.571, 0.2266, 0.571, 0.2266, 0.571, 0.333, 0.5355, 0.333, 0.5355, 0.2266, 0.5355, 0.2266, 0.5355, 0.333, 0.5, 0.333, 0.5, 0.2266, 0.5, 0.2266, 0.5, 0.333, 0.4645, 0.333, 0.4645, 0.2266, 0.491, 0.1989, 0.4468, 0.2245, 0.4025, 0.1989, 0.4025, 0.1478, 0.4468, 0.1223, 0.491, 0.1478, 0.4645, 0.2266, 0.4645, 0.333, 0.429, 0.333, 0.429, 0.2266, 0.429, 0.2266, 0.429, 0.333, 0.3936, 0.333, 0.3936, 0.2266])
me_cube_004.materials.append(mat_material)
me_cube_004.materials.append(mat_material_001)
me_cube_004.use_paint_bone_selection = False
me_cube_004.use_paint_mask_vertex = True
me_cube_004.update()
me_cube_005 = bpy.data.meshes.new('Cube.005')
me_cube_005.from_pydata([(-0.7322, -0.06186, -0.03346), (-0.7322, 0.06342, -0.03346), (-0.8817, 0.07371, -0.09155), (-0.8817, -0.06518, -0.09155), (-0.7225, -0.002182, -0.009516), (-0.8929, -0.001191, -0.07842), (-0.9913, -0.05103, -0.3036), (-0.9913, 0.05856, -0.3036), (-0.766, -0.1005, -0.1911), (-0.766, 0.1024, -0.1911), (-1.045, 0.003762, -0.3439)], [], [(5, 4, 0, 3), (2, 9, 1), (0, 8, 3), (2, 1, 4, 5), (2, 5, 10, 7), (6, 3, 8), (5, 3, 6, 10), (7, 9, 2)])
_uv = me_cube_005.uv_layers.new(name='UVMap')
_uv.uv.foreach_set('vector', [0.1782, 0.2235, 0.1782, 0.2275, 0.176, 0.2275, 0.176, 0.2235, 0.1802, 0.2235, 0.1823, 0.2235, 0.1802, 0.2275, 0.176, 0.2275, 0.174, 0.2235, 0.176, 0.2235, 0.1802, 0.2235, 0.1802, 0.2275, 0.1782, 0.2275, 0.1782, 0.2235, 0.1802, 0.2235, 0.1782, 0.2235, 0.08523, 0.1757, 0.1802, 0.211, 0.176, 0.211, 0.176, 0.2235, 0.174, 0.2235, 0.1782, 0.2235, 0.176, 0.2235, 0.176, 0.211, 0.08523, 0.1757, 0.1802, 0.211, 0.1823, 0.2235, 0.1802, 0.2235])
me_cube_005.materials.append(mat_material)
me_cube_005.materials.append(mat_material_001)
me_cube_005.use_paint_bone_selection = False
me_cube_005.use_paint_mask_vertex = True
me_cube_005.update()
me_cube_003 = bpy.data.meshes.new('Cube.003')
me_cube_003.from_pydata([(-0.3222, -0.1607, 0.3487), (-0.3222, 0.1509, 0.3487), (-0.4957, -0.1334, 0.2306), (-0.4957, 0.1628, 0.2306), (-0.3377, -0.008489, 0.3804), (-0.5173, -0.002997, 0.2605), (-0.5919, 0.1146, 0.1083), (-0.5919, -0.1009, 0.1083), (-0.5919, -0.004318, 0.1083), (-0.2553, -0.1826, 0.2278), (-0.2552, 0.1749, 0.2278), (-0.3402, -0.1606, 0.08705), (-0.3402, 0.1749, 0.08705), (-0.2516, -0.1608, 0.3476), (-0.2484, 0.1536, 0.3476), (-0.252, -0.00675, 0.3542), (-0.3946, -0.0344, 0.3609), (-0.3764, -0.02762, 0.3317), (-0.356, -0.05914, 0.3792), (-0.3378, -0.05237, 0.3501), (-0.3508, -0.1086, 0.3709), (-0.3326, -0.1019, 0.3418), (-0.3843, -0.1334, 0.3443), (-0.3661, -0.1266, 0.3152), (-0.4229, -0.1086, 0.326), (-0.4047, -0.1019, 0.2968), (-0.428, -0.05914, 0.3343), (-0.4099, -0.05237, 0.3051), (-0.5205, -0.01512, 0.2193), (-0.5426, -0.0219, 0.2456), (-0.4849, -0.03987, 0.2428), (-0.507, -0.04664, 0.2692), (-0.4786, -0.08936, 0.2354), (-0.5007, -0.09613, 0.2617), (-0.508, -0.1141, 0.2043), (-0.5301, -0.1209, 0.2307), (-0.5437, -0.08936, 0.1808), (-0.5658, -0.09613, 0.2071), (-0.5499, -0.03987, 0.1882), (-0.572, -0.04664, 0.2146), (-0.3946, 0.04053, 0.3609), (-0.3764, 0.03376, 0.3317), (-0.356, 0.06527, 0.3792), (-0.3378, 0.0585, 0.3501), (-0.3508, 0.1148, 0.3709), (-0.3326, 0.108, 0.3418), (-0.3843, 0.1395, 0.3443), (-0.3661, 0.1327, 0.3152), (-0.4229, 0.1148, 0.326), (-0.4047, 0.108, 0.2968), (-0.428, 0.06527, 0.3343), (-0.4099, 0.0585, 0.3051), (-0.5205, 0.03344, 0.2193), (-0.5426, 0.04022, 0.2456), (-0.4849, 0.05819, 0.2428), (-0.507, 0.06496, 0.2692), (-0.4786, 0.1077, 0.2354), (-0.5007, 0.1144, 0.2617), (-0.508, 0.1324, 0.2043), (-0.5301, 0.1392, 0.2307), (-0.5437, 0.1077, 0.1808), (-0.5658, 0.1144, 0.2071), (-0.5499, 0.05819, 0.1882), (-0.572, 0.06496, 0.2146)], [], [(4, 1, 3, 5), (9, 0, 2, 11), (0, 4, 5, 2), (2, 5, 8, 7), (6, 3, 12), (5, 3, 6, 8), (7, 11, 2), (1, 10, 12, 3), (1, 4, 15, 14), (4, 0, 13, 15), (1, 14, 10), (9, 13, 0), (16, 17, 19, 18), (18, 19, 21, 20), (20, 21, 23, 22), (22, 23, 25, 24), (24, 25, 27, 26), (26, 27, 17, 16), (16, 18, 20, 22, 24, 26), (28, 29, 31, 30), (30, 31, 33, 32), (32, 33, 35, 34), (34, 35, 37, 36), (31, 29, 39, 37, 35, 33), (36, 37, 39, 38), (38, 39, 29, 28), (40, 41, 43, 42), (42, 43, 45, 44), (44, 45, 47, 46), (46, 47, 49, 48), (48, 49, 51, 50), (50, 51, 41, 40), (40, 42, 44, 46, 48, 50), (52, 53, 55, 54), (54, 55, 57, 56), (56, 57, 59, 58), (58, 59, 61, 60), (55, 53, 63, 61, 59, 57), (60, 61, 63, 62), (62, 63, 53, 52)])
_uv = me_cube_003.uv_layers.new(name='UVMap')
_uv.uv.foreach_set('vector', [0.2301, 0.242, 0.234, 0.242, 0.234, 0.2343, 0.2301, 0.2343, 0.2223, 0.242, 0.2262, 0.242, 0.2262, 0.2343, 0.2223, 0.2343, 0.2262, 0.242, 0.2301, 0.242, 0.2301, 0.2343, 0.2262, 0.2343, 0.2262, 0.2343, 0.2301, 0.2343, 0.2301, 0.2264, 0.2262, 0.2264, 0.234, 0.2264, 0.234, 0.2343, 0.2379, 0.2343, 0.2301, 0.2343, 0.234, 0.2343, 0.234, 0.2264, 0.2301, 0.2264, 0.2262, 0.2264, 0.2223, 0.2343, 0.2262, 0.2343, 0.234, 0.242, 0.2379, 0.242, 0.2379, 0.2343, 0.234, 0.2343, 0.234, 0.242, 0.2301, 0.242, 0.2301, 0.242, 0.234, 0.242, 0.2301, 0.242, 0.2262, 0.242, 0.2262, 0.242, 0.2301, 0.242, 0.234, 0.242, 0.234, 0.242, 0.2379, 0.242, 0.2223, 0.242, 0.2262, 0.242, 0.2262, 0.242, 0.631, 0.2343, 0.631, 0.3554, 0.5906, 0.3554, 0.5906, 0.2343, 0.5906, 0.2343, 0.5906, 0.3554, 0.5502, 0.3554, 0.5502, 0.2343, 0.5502, 0.2343, 0.5502, 0.3554, 0.5098, 0.3554, 0.5098, 0.2343, 0.5098, 0.2343, 0.5098, 0.3554, 0.4695, 0.3554, 0.4695, 0.2343, 0.4695, 0.2343, 0.4695, 0.3554, 0.4291, 0.3554, 0.4291, 0.2343, 0.4291, 0.2343, 0.4291, 0.3554, 0.3887, 0.3554, 0.3887, 0.2343, 0.5704, 0.2318, 0.6208, 0.2028, 0.6208, 0.1446, 0.5704, 0.1155, 0.5201, 0.1446, 0.5201, 0.2028, 0.631, 0.2343, 0.631, 0.3554, 0.5906, 0.3554, 0.5906, 0.2343, 0.5906, 0.2343, 0.5906, 0.3554, 0.5502, 0.3554, 0.5502, 0.2343, 0.5502, 0.2343, 0.5502, 0.3554, 0.5098, 0.3554, 0.5098, 0.2343, 0.5098, 0.2343, 0.5098, 0.3554, 0.4695, 0.3554, 0.4695, 0.2343, 0.4996, 0.2028, 0.4493, 0.2318, 0.3989, 0.2028, 0.3989, 0.1446, 0.4493, 0.1155, 0.4996, 0.1446, 0.4695, 0.2343, 0.4695, 0.3554, 0.4291, 0.3554, 0.4291, 0.2343, 0.4291, 0.2343, 0.4291, 0.3554, 0.3887, 0.3554, 0.3887, 0.2343, 0.631, 0.2343, 0.631, 0.3554, 0.5906, 0.3554, 0.5906, 0.2343, 0.5906, 0.2343, 0.5906, 0.3554, 0.5502, 0.3554, 0.5502, 0.2343, 0.5502, 0.2343, 0.5502, 0.3554, 0.5098, 0.3554, 0.5098, 0.2343, 0.5098, 0.2343, 0.5098, 0.3554, 0.4695, 0.3554, 0.4695, 0.2343, 0.4695, 0.2343, 0.4695, 0.3554, 0.4291, 0.3554, 0.4291, 0.2343, 0.4291, 0.2343, 0.4291, 0.3554, 0.3887, 0.3554, 0.3887, 0.2343, 0.5704, 0.2318, 0.6208, 0.2028, 0.6208, 0.1446, 0.5704, 0.1155, 0.5201, 0.1446, 0.5201, 0.2028, 0.631, 0.2343, 0.631, 0.3554, 0.5906, 0.3554, 0.5906, 0.2343, 0.5906, 0.2343, 0.5906, 0.3554, 0.5502, 0.3554, 0.5502, 0.2343, 0.5502, 0.2343, 0.5502, 0.3554, 0.5098, 0.3554, 0.5098, 0.2343, 0.5098, 0.2343, 0.5098, 0.3554, 0.4695, 0.3554, 0.4695, 0.2343, 0.4996, 0.2028, 0.4493, 0.2318, 0.3989, 0.2028, 0.3989, 0.1446, 0.4493, 0.1155, 0.4996, 0.1446, 0.4695, 0.2343, 0.4695, 0.3554, 0.4291, 0.3554, 0.4291, 0.2343, 0.4291, 0.2343, 0.4291, 0.3554, 0.3887, 0.3554, 0.3887, 0.2343])
me_cube_003.materials.append(mat_material)
me_cube_003.materials.append(mat_material_001)
me_cube_003.use_paint_bone_selection = False
me_cube_003.use_paint_mask_vertex = True
me_cube_003.update()
me_cube_006 = bpy.data.meshes.new('Cube.006')
me_cube_006.from_pydata([(-0.7322, -0.06186, -0.03346), (-0.7322, 0.06342, -0.03346), (-0.8817, 0.07371, -0.09155), (-0.8817, -0.06518, -0.09155), (-0.7225, -0.002182, -0.009516), (-0.8929, -0.001191, -0.07842), (-0.9913, -0.05103, -0.3036), (-0.9913, 0.05856, -0.3036), (-0.766, -0.1005, -0.1911), (-0.766, 0.1024, -0.1911), (-1.045, 0.003762, -0.3439)], [], [(5, 4, 0, 3), (2, 9, 1), (0, 8, 3), (2, 1, 4, 5), (2, 5, 10, 7), (6, 3, 8), (5, 3, 6, 10), (7, 9, 2)])
_uv = me_cube_006.uv_layers.new(name='UVMap')
_uv.uv.foreach_set('vector', [0.251, 0.2451, 0.251, 0.2532, 0.2468, 0.2532, 0.2468, 0.2451, 0.2551, 0.2451, 0.2592, 0.2451, 0.2551, 0.2532, 0.2468, 0.2532, 0.2427, 0.2451, 0.2468, 0.2451, 0.2551, 0.2451, 0.2551, 0.2532, 0.251, 0.2532, 0.251, 0.2451, 0.2551, 0.2451, 0.251, 0.2451, 0.06615, 0.1501, 0.2551, 0.2202, 0.2468, 0.2202, 0.2468, 0.2451, 0.2427, 0.2451, 0.251, 0.2451, 0.2468, 0.2451, 0.2468, 0.2202, 0.06615, 0.1501, 0.2551, 0.2202, 0.2592, 0.2451, 0.2551, 0.2451])
me_cube_006.materials.append(mat_material)
me_cube_006.materials.append(mat_material_001)
me_cube_006.use_paint_bone_selection = False
me_cube_006.use_paint_mask_vertex = True
me_cube_006.update()
me_cube_001 = bpy.data.meshes.new('Cube.001')
me_cube_001.from_pydata([(-0.01564, 0.01487, -0.01157), (-0.02117, 0.008286, 0.05462), (-0.003568, 0.08708, -0.006646), (-0.01393, 0.0746, 0.06779), (0.0001126, -0.04181, -0.0417), (0.04414, -0.06243, 0.02979), (0.01248, 0.05522, -0.04334), (0.05701, 0.04124, 0.02603), (-0.03286, 0.03612, -0.05021), (-0.08263, 0.05383, -0.02174), (-0.025, 0.09126, -0.04308), (-0.08309, 0.0942, -0.01857), (-0.02677, 0.0198, -0.1038), (-0.06818, 0.02687, -0.08998), (-0.03833, 0.0388, -0.1343), (-0.07974, 0.04691, -0.1204), (-0.0008716, -0.1094, -0.0738), (-0.009624, -0.1065, -0.07422), (0.003942, -0.1027, -0.08442), (-0.00481, -0.09936, -0.08481)], [], [(3, 2, 10, 11), (2, 3, 7, 6), (4, 5, 1, 0), (2, 6, 4, 0), (7, 3, 1, 5), (11, 10, 14, 15), (0, 1, 9, 8), (1, 3, 11, 9), (2, 0, 8, 10), (13, 15, 19, 17), (8, 9, 13, 12), (9, 11, 15, 13), (10, 8, 12, 14), (16, 17, 19, 18), (14, 12, 16, 18), (15, 14, 18, 19), (12, 13, 17, 16)])
_uv = me_cube_001.uv_layers.new(name='UVMap')
_uv.uv.foreach_set('vector', [0.8515, 0.694, 0.7975, 0.694, 0.7975, 0.694, 0.8515, 0.694, 0.7975, 0.694, 0.8515, 0.694, 0.8515, 0.748, 0.7975, 0.748, 0.7975, 0.8021, 0.8515, 0.8021, 0.8515, 0.8561, 0.7975, 0.8561, 0.7435, 0.748, 0.7975, 0.748, 0.7975, 0.8021, 0.7435, 0.8021, 0.8515, 0.748, 0.9056, 0.748, 0.9056, 0.8021, 0.8515, 0.8021, 0.8515, 0.694, 0.7975, 0.694, 0.7975, 0.694, 0.8515, 0.694, 0.7975, 0.8561, 0.8515, 0.8561, 0.8515, 0.8561, 0.7975, 0.8561, 0.9056, 0.8021, 0.9056, 0.748, 0.9056, 0.748, 0.9056, 0.8021, 0.7435, 0.748, 0.7435, 0.8021, 0.7435, 0.8021, 0.7435, 0.748, 0.9056, 0.8021, 0.9056, 0.748, 0.9056, 0.748, 0.9056, 0.8021, 0.7975, 0.8561, 0.8515, 0.8561, 0.8515, 0.8561, 0.7975, 0.8561, 0.9056, 0.8021, 0.9056, 0.748, 0.9056, 0.748, 0.9056, 0.8021, 0.7435, 0.748, 0.7435, 0.8021, 0.7435, 0.8021, 0.7435, 0.748, 0.7975, 0.64, 0.8515, 0.64, 0.8515, 0.694, 0.7975, 0.694, 0.7435, 0.748, 0.7435, 0.8021, 0.7435, 0.8021, 0.7435, 0.748, 0.8515, 0.694, 0.7975, 0.694, 0.7975, 0.694, 0.8515, 0.694, 0.7975, 0.8561, 0.8515, 0.8561, 0.8515, 0.8561, 0.7975, 0.8561])
me_cube_001.materials.append(mat_material)
me_cube_001.use_paint_bone_selection = False
me_cube_001.use_paint_mask_vertex = True
me_cube_001.update()
me_cube = bpy.data.meshes.new('Cube')
me_cube.from_pydata([(-0.01564, 0.01487, -0.01157), (-0.02117, 0.008286, 0.05462), (-0.003568, 0.08708, -0.006646), (-0.01393, 0.0746, 0.06779), (0.0001126, -0.04181, -0.0417), (0.04414, -0.06243, 0.02979), (0.01248, 0.05522, -0.04334), (0.05701, 0.04124, 0.02603), (-0.03286, 0.03612, -0.05021), (-0.08263, 0.05383, -0.02174), (-0.025, 0.09126, -0.04308), (-0.08309, 0.0942, -0.01857), (-0.02677, 0.0198, -0.1038), (-0.06818, 0.02687, -0.08998), (-0.03833, 0.0388, -0.1343), (-0.07974, 0.04691, -0.1204), (-0.0008716, -0.1094, -0.0738), (-0.009624, -0.1065, -0.07422), (0.003942, -0.1027, -0.08442), (-0.00481, -0.09936, -0.08481)], [], [(3, 2, 10, 11), (2, 3, 7, 6), (4, 5, 1, 0), (2, 6, 4, 0), (7, 3, 1, 5), (11, 10, 14, 15), (0, 1, 9, 8), (1, 3, 11, 9), (2, 0, 8, 10), (13, 15, 19, 17), (8, 9, 13, 12), (9, 11, 15, 13), (10, 8, 12, 14), (16, 17, 19, 18), (14, 12, 16, 18), (15, 14, 18, 19), (12, 13, 17, 16)])
_uv = me_cube.uv_layers.new(name='UVMap')
_uv.uv.foreach_set('vector', [0.8224, 0.6913, 0.7688, 0.6913, 0.7688, 0.6913, 0.8224, 0.6913, 0.7688, 0.6913, 0.8224, 0.6913, 0.8224, 0.7449, 0.7688, 0.7449, 0.7688, 0.7986, 0.8224, 0.7986, 0.8224, 0.8522, 0.7688, 0.8522, 0.7151, 0.7449, 0.7688, 0.7449, 0.7688, 0.7986, 0.7151, 0.7986, 0.8224, 0.7449, 0.876, 0.7449, 0.876, 0.7986, 0.8224, 0.7986, 0.8224, 0.6913, 0.7688, 0.6913, 0.7688, 0.6913, 0.8224, 0.6913, 0.7688, 0.8522, 0.8224, 0.8522, 0.8224, 0.8522, 0.7688, 0.8522, 0.876, 0.7986, 0.876, 0.7449, 0.876, 0.7449, 0.876, 0.7986, 0.7151, 0.7449, 0.7151, 0.7986, 0.7151, 0.7986, 0.7151, 0.7449, 0.876, 0.7986, 0.876, 0.7449, 0.876, 0.7449, 0.876, 0.7986, 0.7688, 0.8522, 0.8224, 0.8522, 0.8224, 0.8522, 0.7688, 0.8522, 0.876, 0.7986, 0.876, 0.7449, 0.876, 0.7449, 0.876, 0.7986, 0.7151, 0.7449, 0.7151, 0.7986, 0.7151, 0.7986, 0.7151, 0.7449, 0.7688, 0.6377, 0.8224, 0.6377, 0.8224, 0.6913, 0.7688, 0.6913, 0.7151, 0.7449, 0.7151, 0.7986, 0.7151, 0.7986, 0.7151, 0.7449, 0.8224, 0.6913, 0.7688, 0.6913, 0.7688, 0.6913, 0.8224, 0.6913, 0.7688, 0.8522, 0.8224, 0.8522, 0.8224, 0.8522, 0.7688, 0.8522])
me_cube.materials.append(mat_material)
me_cube.use_paint_bone_selection = False
me_cube.use_paint_mask_vertex = True
me_cube.update()
arm_metarig_001 = bpy.data.armatures.new('metarig.001')  # bones are not reproduced

# ---- objects
ob_character = bpy.data.objects.new('Character', me_cube_002)
ob_metarig = bpy.data.objects.new('metarig', arm_metarig_001)
ob_character_001 = bpy.data.objects.new('Character.001', me_cube_004)
ob_character_002 = bpy.data.objects.new('Character.002', me_cube_005)
ob_character_003 = bpy.data.objects.new('Character.003', me_cube_003)
ob_character_004 = bpy.data.objects.new('Character.004', me_cube_006)
ob_horn_l = bpy.data.objects.new('horn.L', me_cube_001)
ob_horn_r = bpy.data.objects.new('horn.R', me_cube)

# ---- transforms, parenting, visibility, modifiers, constraints
ob_character.parent = ob_metarig
ob_character.matrix_parent_inverse = Matrix(((1.21, -0.0, 0.0, -0.001923), (-0.0, 1.21, -0.0, -0.03306), (0.0, -0.0, 1.21, -0.01047), (-0.0, 0.0, -0.0, 1.0)))
ob_character.location = (0.0, 0.04066, 1.256)
ob_character.scale = (0.571, 0.571, 0.571)
_vg = ob_character.vertex_groups.new(name='hip')
for _i, _w in zip([2, 3, 4, 6, 8, 10, 12, 13, 22, 24, 26, 27, 111, 112, 115, 116, 117, 121, 122, 126, 162, 163, 164, 175, 176], [0.0, 0.0, 0.5, 0.5, 0.5, 0.5, 0.0, 0.0, 0.5, 0.5, 0.0, 0.0, 1.0, 1.0, 1.0, 1.0, 0.0, 0.0, 0.0, 0.0, 0.5, 0.5, 0.5, 1.0, 1.0]): _vg.add([_i], _w, 'REPLACE')
_vg = ob_character.vertex_groups.new(name='spine')
_vg.add([0, 1, 2, 3, 4, 6, 8, 10, 12, 13, 14, 15, 20, 21, 22, 24, 26, 27, 121, 122, 125, 126, 162, 163, 164, 234, 248, 265, 266, 272, 273, 276, 277], 1.0, 'REPLACE')
_vg = ob_character.vertex_groups.new(name='spine.001')
for _i, _w in zip([0, 1, 2, 3, 9, 11, 13, 14, 15, 16, 17, 18, 19, 20, 21, 27, 28, 29, 30, 32, 121, 123, 125, 126, 127, 234, 248, 263, 264, 265, 266, 267, 268, 269, 270, 271, 272, 273, 274, 275, 276, 277, 278, 279, 280, 281, 282, 283, 284, 285, 286, 287, 288, 289, 290, 311, 313, 349, 350, 351, 352], [0.0, 0.0, 0.0, 0.0, 0.5, 0.5, 0.0, 0.0, 0.0, 0.5, 0.5, 0.5, 0.5, 0.0, 0.0, 0.0, 0.5, 0.5, 1.0, 1.0, 0.0, 0.5, 0.0, 0.0, 0.5, 0.0, 0.0, 0.5, 0.5, 0.0, 0.0, 0.5, 0.5, 1.0, 1.0, 0.5, 0.0, 0.0, 0.5, 0.5, 0.0, 0.0, 0.5, 0.5, 1.0, 1.0, 0.5, 0.5, 1.0, 0.5, 1.0, 0.5, 0.5, 0.5, 0.5, 1.0, 1.0, 0.75, 0.75, 0.75, 0.75]): _vg.add([_i], _w, 'REPLACE')
_vg = ob_character.vertex_groups.new(name='shoulder.L')
for _i, _w in zip([5, 7, 31, 33, 40, 41, 42, 43, 120, 129, 132, 133, 280, 281, 283, 289, 290, 305, 306, 307, 308, 309, 310, 312, 314, 319, 320, 351, 352, 359, 360], [0.5, 0.5, 0.5, 0.5, 0.25, 0.25, 0.5, 0.5, 0.5, 0.5, 0.25, 0.5, 0.25, 0.25, 0.75, 0.75, 0.75, 0.0, 0.0, 0.0, 0.0, 0.0, 0.0, 0.5, 0.5, 0.375, 0.375, 0.5, 0.5, 0.0, 0.0]): _vg.add([_i], _w, 'REPLACE')
_vg = ob_character.vertex_groups.new(name='upper_arm.L')
for _i, _w in zip([5, 7, 40, 41, 42, 43, 44, 45, 46, 47, 54, 55, 56, 57, 120, 132, 133, 138, 139, 140, 146, 305, 306, 307, 308, 309, 310, 312, 314, 319, 320, 325, 328, 330, 333, 359, 360], [0.25, 0.25, 1.0, 1.0, 1.0, 1.0, 0.5, 0.5, 0.5, 0.5, 0.75, 0.75, 0.75, 0.75, 0.25, 1.0, 1.0, 0.75, 0.5, 0.75, 0.5, 1.0, 1.0, 1.0, 1.0, 0.875, 1.0, 0.25, 0.25, 1.0, 1.0, 0.75, 0.5, 0.75, 0.5, 1.0, 1.0]): _vg.add([_i], _w, 'REPLACE')
_vg = ob_character.vertex_groups.new(name='forearm.L')
for _i, _w in zip([44, 45, 46, 47, 50, 51, 52, 53, 58, 59, 60, 61, 136, 137, 139, 141, 142, 146, 177, 178, 179, 180, 323, 324, 326, 327, 328, 333, 337, 338], [0.5, 0.5, 0.5, 0.5, 1.0, 1.0, 1.0, 1.0, 0.75, 0.75, 0.75, 0.75, 1.0, 1.0, 0.5, 0.75, 0.75, 0.5, 0.5, 0.5, 0.5, 0.5, 1.0, 1.0, 0.75, 0.75, 0.5, 0.5, 0.5, 0.5]): _vg.add([_i], _w, 'REPLACE')
_vg = ob_character.vertex_groups.new(name='hand.L')
for _i, _w in zip([177, 178, 179, 180, 181, 182, 183, 184, 185, 186, 187, 188, 291, 292, 293, 294, 337, 338, 339, 340, 341, 342, 353, 354], [0.5, 0.5, 0.5, 0.5, 1.0, 1.0, 1.0, 1.0, 1.0, 1.0, 1.0, 1.0, 1.0, 1.0, 1.0, 1.0, 0.5, 0.5, 1.0, 1.0, 1.0, 1.0, 1.0, 1.0]): _vg.add([_i], _w, 'REPLACE')
_vg = ob_character.vertex_groups.new(name='shoulder.R')
for _i, _w in zip([23, 25, 34, 35, 36, 37, 38, 39, 124, 128, 130, 131, 269, 270, 271, 285, 287, 299, 300, 301, 302, 303, 304, 315, 316, 317, 318, 349, 350, 357, 358], [0.5, 0.5, 0.5, 0.5, 0.5, 0.5, 0.25, 0.25, 0.5, 0.5, 0.5, 0.25, 0.25, 0.25, 0.75, 0.75, 0.75, 0.0, 0.0, 0.0, 0.0, 0.0, 0.0, 0.5, 0.5, 0.375, 0.375, 0.5, 0.5, 0.0, 0.0]): _vg.add([_i], _w, 'REPLACE')
_vg = ob_character.vertex_groups.new(name='upper_arm.R')
for _i, _w in zip([23, 25, 34, 36, 37, 38, 39, 48, 49, 62, 63, 68, 69, 70, 71, 124, 128, 130, 131, 134, 135, 145, 147, 269, 285, 299, 300, 301, 302, 303, 304, 315, 317, 318, 321, 322, 329, 334, 349, 357, 358], [0.25, 0.25, 0.25, 1.0, 1.0, 1.0, 1.0, 0.5, 0.5, 0.5, 0.5, 0.75, 0.75, 0.75, 0.75, 0.25, 0.0, 1.0, 1.0, 0.5, 0.5, 0.75, 0.75, 0.0, 0.0, 1.0, 1.0, 1.0, 1.0, 1.0, 1.0, 0.25, 1.0, 1.0, 0.5, 0.5, 0.75, 0.75, 0.0, 1.0, 1.0]): _vg.add([_i], _w, 'REPLACE')
_vg = ob_character.vertex_groups.new(name='forearm.R')
for _i, _w in zip([48, 49, 62, 63, 64, 65, 66, 67, 72, 73, 74, 75, 134, 135, 143, 144, 148, 149, 201, 202, 203, 204, 321, 322, 331, 332, 335, 336, 343, 344], [0.5, 0.5, 0.5, 0.5, 1.0, 1.0, 1.0, 1.0, 0.75, 0.75, 0.75, 0.75, 0.5, 0.5, 1.0, 1.0, 0.75, 0.75, 0.5, 0.5, 0.5, 0.5, 0.5, 0.5, 1.0, 1.0, 0.75, 0.75, 0.5, 0.5]): _vg.add([_i], _w, 'REPLACE')
_vg = ob_character.vertex_groups.new(name='hand.R')
for _i, _w in zip([201, 202, 203, 204, 205, 206, 207, 208, 209, 210, 211, 212, 295, 296, 297, 298, 343, 344, 345, 346, 347, 348, 355, 356], [0.5, 0.5, 0.5, 0.5, 1.0, 1.0, 1.0, 1.0, 1.0, 1.0, 1.0, 1.0, 1.0, 1.0, 0.75, 1.0, 0.5, 0.5, 1.0, 1.0, 1.0, 1.0, 0.875, 1.0]): _vg.add([_i], _w, 'REPLACE')
_vg = ob_character.vertex_groups.new(name='neck')
for _i, _w in zip([9, 11, 228, 233, 236, 245, 249, 255, 256, 257, 258, 259, 260, 261, 262, 263, 264, 274, 275, 282, 288], [1.0, 1.0, 0.0, 0.0, 0.0, 0.0, 0.0, 0.25, 0.0, 0.0, 0.25, 0.25, 0.0, 0.0, 0.0, 1.0, 1.0, 1.0, 1.0, 1.0, 1.0]): _vg.add([_i], _w, 'REPLACE')
_vg = ob_character.vertex_groups.new(name='head')
for _i, _w in zip([225, 226, 227, 228, 229, 230, 231, 232, 233, 235, 236, 237, 238, 239, 240, 241, 242, 243, 244, 245, 246, 247, 249, 250, 251, 252, 253, 254, 255, 256, 257, 258, 259, 260, 261, 262, 361, 362, 363, 364, 365, 366], [1.0, 1.0, 1.0, 1.0, 1.0, 1.0, 1.0, 1.0, 1.0, 1.0, 1.0, 1.0, 1.0, 1.0, 1.0, 1.0, 1.0, 1.0, 1.0, 1.0, 1.0, 1.0, 1.0, 1.0, 1.0, 1.0, 1.0, 1.0, 0.5, 1.0, 1.0, 0.5, 0.5, 1.0, 0.5, 0.5, 1.0, 1.0, 1.0, 1.0, 1.0, 1.0]): _vg.add([_i], _w, 'REPLACE')
_vg = ob_character.vertex_groups.new(name='thigh.L')
for _i, _w in zip([2, 3, 4, 6, 12, 13, 14, 80, 81, 82, 83, 90, 91, 92, 93, 114, 115, 116, 117, 118, 119, 121, 122, 151, 154, 160, 161, 162, 166, 167, 170, 176, 276], [0.0, 0.0, 0.25, 0.25, 0.0, 0.0, 0.0, 1.0, 1.0, 1.0, 1.0, 1.0, 1.0, 1.0, 1.0, 1.0, 1.0, 1.0, 1.0, 0.5, 0.5, 0.0, 0.0, 1.0, 1.0, 1.0, 0.5, 0.25, 0.5, 1.0, 1.0, 1.0, 0.0]): _vg.add([_i], _w, 'REPLACE')
_vg = ob_character.vertex_groups.new(name='shin.L')
for _i, _w in zip([76, 79, 84, 85, 86, 87, 88, 89, 118, 119, 152, 153, 161, 166, 168, 169, 190, 192, 194, 196], [1.0, 1.0, 1.0, 1.0, 1.0, 1.0, 1.0, 1.0, 0.5, 0.5, 1.0, 1.0, 0.5, 0.5, 1.0, 1.0, 0.25, 0.5, 0.25, 0.5]): _vg.add([_i], _w, 'REPLACE')
_vg = ob_character.vertex_groups.new(name='foot.L')
for _i, _w in zip([189, 190, 191, 193, 194, 195, 197, 198, 199, 200], [1.0, 0.5, 1.0, 1.0, 0.5, 1.0, 1.0, 1.0, 1.0, 1.0]): _vg.add([_i], _w, 'REPLACE')
_vg = ob_character.vertex_groups.new(name='thigh.R')
for _i, _w in zip([20, 21, 22, 24, 26, 27, 77, 78, 96, 97, 98, 99, 106, 107, 108, 109, 110, 111, 112, 113, 125, 126, 150, 155, 158, 159, 164, 165, 171, 174, 175], [0.0, 0.0, 0.25, 0.25, 0.0, 0.0, 0.5, 0.5, 1.0, 1.0, 1.0, 1.0, 1.0, 1.0, 1.0, 1.0, 1.0, 1.0, 1.0, 1.0, 0.0, 0.0, 0.5, 1.0, 1.0, 1.0, 0.25, 0.5, 1.0, 1.0, 1.0]): _vg.add([_i], _w, 'REPLACE')
_vg = ob_character.vertex_groups.new(name='shin.R')
for _i, _w in zip([77, 78, 94, 95, 100, 101, 102, 103, 104, 105, 150, 156, 157, 165, 172, 173, 214, 216, 218, 220], [0.5, 0.5, 1.0, 1.0, 1.0, 1.0, 1.0, 1.0, 1.0, 1.0, 0.5, 1.0, 1.0, 0.5, 1.0, 1.0, 0.25, 0.5, 0.25, 0.5]): _vg.add([_i], _w, 'REPLACE')
_vg = ob_character.vertex_groups.new(name='foot.R')
for _i, _w in zip([213, 214, 215, 217, 218, 219, 221, 222, 223, 224], [1.0, 0.5, 1.0, 1.0, 0.5, 1.0, 1.0, 1.0, 1.0, 1.0]): _vg.add([_i], _w, 'REPLACE')
_vg = ob_character.vertex_groups.new(name='hip.R')
for _i, _w in zip([12, 13, 114, 117, 122, 160, 276, 277], [0.5, 0.5, 0.75, 0.75, 0.5, 0.75, 0.25, 0.25]): _vg.add([_i], _w, 'REPLACE')
_vg = ob_character.vertex_groups.new(name='hip.L')
for _i, _w in zip([26, 27, 110, 113, 125, 126, 159, 265, 266], [0.5, 0.5, 0.75, 0.75, 0.0, 0.5, 0.75, 0.5, 0.25]): _vg.add([_i], _w, 'REPLACE')
_m = ob_character.modifiers.new('Armature', 'ARMATURE')
_m = ob_character.modifiers.new('Armature.001', 'ARMATURE')
_m.object = ob_metarig
ob_metarig.location = (0.00159, 0.02733, 0.008653)
ob_metarig.scale = (0.8267, 0.8267, 0.8267)
ob_metarig.show_in_front = True
ob_character_001.parent = ob_metarig
ob_character_001.matrix_parent_inverse = Matrix(((1.21, -0.0, 0.0, -0.001923), (-0.0, 1.21, -0.0, -0.03306), (0.0, -0.0, 1.21, -0.01047), (-0.0, 0.0, -0.0, 1.0)))
ob_character_001.location = (0.001285, 0.04066, 1.266)
ob_character_001.scale = (0.571, 0.571, 0.571)
_vg = ob_character_001.vertex_groups.new(name='hip')
_vg = ob_character_001.vertex_groups.new(name='spine')
_vg = ob_character_001.vertex_groups.new(name='spine.001')
_vg = ob_character_001.vertex_groups.new(name='shoulder.L')
_vg = ob_character_001.vertex_groups.new(name='upper_arm.L')
_vg = ob_character_001.vertex_groups.new(name='forearm.L')
_vg = ob_character_001.vertex_groups.new(name='hand.L')
_vg = ob_character_001.vertex_groups.new(name='shoulder.R')
for _i, _w in zip([0, 1, 2, 3, 4, 5, 6, 7, 8, 9, 10, 11, 12, 13, 14, 15, 16, 17, 18, 19, 20, 21, 22, 23, 24, 25, 26, 27, 28, 29, 30, 31, 32, 33, 34, 35, 36, 37, 38, 39, 40, 41, 42, 43, 44, 45, 46, 47, 48, 49, 50, 51, 52, 53, 54, 55, 56, 57, 58, 59, 60, 61, 62, 63], [0.0, 0.0, 0.0, 0.0, 0.0, 0.0, 0.0, 0.0, 0.0, 0.0, 0.0, 0.0, 0.0, 0.0, 0.0, 0.0, 0.0, 0.0, 0.0, 0.0, 0.0, 0.0, 0.0, 0.0, 0.0, 0.0, 0.0, 0.0, 0.0, 0.0, 0.0, 0.0, 0.0, 0.0, 0.0, 0.0, 0.0, 0.0, 0.0, 0.0, 0.0, 0.0, 0.0, 0.0, 0.0, 0.0, 0.0, 0.0, 0.0, 0.0, 0.0, 0.0, 0.0, 0.0, 0.0, 0.0, 0.0, 0.0, 0.0, 0.0, 0.0, 0.0, 0.0, 0.0]): _vg.add([_i], _w, 'REPLACE')
_vg = ob_character_001.vertex_groups.new(name='upper_arm.R')
for _i, _w in zip([0, 1, 2, 3, 4, 5, 6, 7, 8, 9, 10, 11, 12, 13, 14, 15, 16, 17, 18, 19, 20, 21, 22, 23, 24, 25, 26, 27, 28, 29, 30, 31, 32, 33, 34, 35, 36, 37, 38, 39, 40, 41, 42, 43, 44, 45, 46, 47, 48, 49, 50, 51, 52, 53, 54, 55, 56, 57, 58, 59, 60, 61, 62, 63], [1.0, 1.0, 1.0, 1.0, 1.0, 1.0, 1.0, 1.0, 1.0, 1.0, 0.9953, 1.0, 1.0, 0.9806, 1.0, 1.0, 1.0, 1.0, 1.0, 1.0, 1.0, 1.0, 1.0, 1.0, 1.0, 1.0, 1.0, 1.0, 1.0, 1.0, 1.0, 1.0, 1.0, 1.0, 1.0, 1.0, 1.0, 1.0, 1.0, 0.9987, 1.0, 1.0, 1.0, 1.0, 1.0, 1.0, 1.0, 1.0, 1.0, 1.0, 1.0, 1.0, 1.0, 1.0, 1.0, 1.0, 1.0, 1.0, 1.0, 1.0, 1.0, 1.0, 1.0, 1.0]): _vg.add([_i], _w, 'REPLACE')
_vg = ob_character_001.vertex_groups.new(name='forearm.R')
_vg = ob_character_001.vertex_groups.new(name='hand.R')
_vg = ob_character_001.vertex_groups.new(name='neck')
_vg = ob_character_001.vertex_groups.new(name='head')
_vg = ob_character_001.vertex_groups.new(name='thigh.L')
_vg = ob_character_001.vertex_groups.new(name='shin.L')
_vg = ob_character_001.vertex_groups.new(name='foot.L')
_vg = ob_character_001.vertex_groups.new(name='thigh.R')
_vg = ob_character_001.vertex_groups.new(name='shin.R')
_vg = ob_character_001.vertex_groups.new(name='foot.R')
_vg = ob_character_001.vertex_groups.new(name='hip.R')
_vg = ob_character_001.vertex_groups.new(name='hip.L')
_m = ob_character_001.modifiers.new('Armature', 'ARMATURE')
_m = ob_character_001.modifiers.new('Armature.001', 'ARMATURE')
_m.object = ob_metarig
ob_character_002.parent = ob_metarig
ob_character_002.matrix_parent_inverse = Matrix(((1.21, -0.0, 0.0, -0.001923), (-0.0, 1.21, -0.0, -0.03306), (0.0, -0.0, 1.21, -0.01047), (-0.0, 0.0, -0.0, 1.0)))
ob_character_002.location = (0.0, 0.04066, 1.256)
ob_character_002.scale = (0.571, 0.571, 0.571)
_vg = ob_character_002.vertex_groups.new(name='hip')
_vg = ob_character_002.vertex_groups.new(name='spine')
_vg = ob_character_002.vertex_groups.new(name='spine.001')
_vg = ob_character_002.vertex_groups.new(name='shoulder.L')
_vg = ob_character_002.vertex_groups.new(name='upper_arm.L')
_vg = ob_character_002.vertex_groups.new(name='forearm.L')
_vg = ob_character_002.vertex_groups.new(name='hand.L')
_vg = ob_character_002.vertex_groups.new(name='shoulder.R')
_vg = ob_character_002.vertex_groups.new(name='upper_arm.R')
_vg = ob_character_002.vertex_groups.new(name='forearm.R')
for _i, _w in zip([0, 1, 2, 3, 4, 5, 6, 7, 8, 9, 10], [1.0, 1.0, 1.0, 1.0, 1.0, 1.0, 1.0, 1.0, 0.7574, 1.0, 1.0]): _vg.add([_i], _w, 'REPLACE')
_vg = ob_character_002.vertex_groups.new(name='hand.R')
for _i, _w in zip([6, 7, 10], [0.0, 0.0, 0.0]): _vg.add([_i], _w, 'REPLACE')
_vg = ob_character_002.vertex_groups.new(name='neck')
_vg = ob_character_002.vertex_groups.new(name='head')
_vg = ob_character_002.vertex_groups.new(name='thigh.L')
_vg = ob_character_002.vertex_groups.new(name='shin.L')
_vg = ob_character_002.vertex_groups.new(name='foot.L')
_vg = ob_character_002.vertex_groups.new(name='thigh.R')
_vg = ob_character_002.vertex_groups.new(name='shin.R')
_vg = ob_character_002.vertex_groups.new(name='foot.R')
_vg = ob_character_002.vertex_groups.new(name='hip.R')
_vg = ob_character_002.vertex_groups.new(name='hip.L')
_m = ob_character_002.modifiers.new('Armature', 'ARMATURE')
_m = ob_character_002.modifiers.new('Armature.001', 'ARMATURE')
_m.object = ob_metarig
ob_character_003.parent = ob_metarig
ob_character_003.matrix_parent_inverse = Matrix(((1.21, -0.0, 0.0, -0.001923), (-0.0, 1.21, -0.0, -0.03306), (0.0, -0.0, 1.21, -0.01047), (-0.0, 0.0, -0.0, 1.0)))
ob_character_003.location = (0.0, 0.04066, 1.266)
ob_character_003.scale = (-0.571, 0.571, 0.571)
_vg = ob_character_003.vertex_groups.new(name='hip')
_vg = ob_character_003.vertex_groups.new(name='spine')
_vg = ob_character_003.vertex_groups.new(name='spine.001')
_vg = ob_character_003.vertex_groups.new(name='shoulder.L')
_vg = ob_character_003.vertex_groups.new(name='upper_arm.L')
for _i, _w in zip([0, 1, 2, 3, 4, 5, 6, 7, 8, 9, 10, 11, 12, 13, 14, 15, 16, 17, 18, 19, 20, 21, 22, 23, 24, 25, 26, 27, 28, 29, 30, 31, 32, 33, 34, 35, 36, 37, 38, 39, 40, 41, 42, 43, 44, 45, 46, 47, 48, 49, 50, 51, 52, 53, 54, 55, 56, 57, 58, 59, 60, 61, 62, 63], [1.0, 1.0, 1.0, 1.0, 0.9981, 1.0, 1.0, 0.9941, 0.9896, 0.985, 1.0, 0.9994, 1.0, 1.0, 1.0, 0.9989, 1.0, 1.0, 1.0, 1.0, 1.0, 1.0, 1.0, 1.0, 1.0, 1.0, 1.0, 1.0, 1.0, 1.0, 1.0, 1.0, 1.0, 1.0, 1.0, 1.0, 0.9866, 0.9969, 0.9551, 1.0, 1.0, 1.0, 1.0, 1.0, 0.9424, 1.0, 1.0, 1.0, 1.0, 1.0, 1.0, 1.0, 1.0, 1.0, 1.0, 1.0, 1.0, 1.0, 1.0, 1.0, 1.0, 1.0, 1.0, 0.9773]): _vg.add([_i], _w, 'REPLACE')
_vg = ob_character_003.vertex_groups.new(name='forearm.L')
_vg = ob_character_003.vertex_groups.new(name='hand.L')
_vg = ob_character_003.vertex_groups.new(name='shoulder.R')
for _i, _w in zip([0, 1, 2, 3, 4, 5, 6, 7, 8, 9, 10, 11, 12, 13, 14, 15, 16, 17, 18, 19, 20, 21, 22, 23, 24, 25, 26, 27, 28, 29, 30, 31, 32, 33, 34, 35, 36, 37, 38, 39, 40, 41, 42, 43, 44, 45, 46, 47, 48, 49, 50, 51, 52, 53, 54, 55, 56, 57, 58, 59, 60, 61, 62, 63], [0.0, 0.0, 0.0, 0.0, 0.0, 0.0, 0.0, 0.0, 0.0, 0.0, 0.0, 0.0, 0.0, 0.0, 0.0, 0.0, 0.0, 0.0, 0.0, 0.0, 0.0, 0.0, 0.0, 0.0, 0.0, 0.0, 0.0, 0.0, 0.0, 0.0, 0.0, 0.0, 0.0, 0.0, 0.0, 0.0, 0.0, 0.0, 0.0, 0.0, 0.0, 0.0, 0.0, 0.0, 0.0, 0.0, 0.0, 0.0, 0.0, 0.0, 0.0, 0.0, 0.0, 0.0, 0.0, 0.0, 0.0, 0.0, 0.0, 0.0, 0.0, 0.0, 0.0, 0.0]): _vg.add([_i], _w, 'REPLACE')
_vg = ob_character_003.vertex_groups.new(name='upper_arm.R')
for _i, _w in zip([0, 1, 2, 3, 4, 5, 6, 7, 8, 9, 10, 11, 12, 13, 14, 15, 16, 17, 18, 19, 20, 21, 22, 23, 24, 25, 26, 27, 28, 29, 30, 31, 32, 33, 34, 35, 36, 37, 38, 39, 40, 41, 42, 43, 44, 45, 46, 47, 48, 49, 50, 51, 52, 53, 54, 55, 56, 57, 58, 59, 60, 61, 62, 63], [0.0, 0.0, 0.0, 0.0, 0.0, 0.0, 0.0, 0.0, 0.0, 0.0, 0.0, 0.01031, 0.0, 0.0, 0.0, 0.0, 0.0, 0.0, 0.0, 0.0, 0.0, 0.0, 0.0, 0.0, 0.0, 0.0, 0.0, 0.0, 0.0, 0.0, 0.02804, 0.0, 0.0, 0.0, 0.0, 0.0, 0.0, 0.0, 0.0, 0.0, 0.03198, 0.007631, 0.0, 0.0, 0.0, 0.0, 0.0, 0.0, 0.0, 0.0, 0.0, 0.0, 0.0, 0.0, 0.0, 0.0, 0.0, 0.0, 0.0, 0.0, 0.0, 0.0, 0.0, 0.0]): _vg.add([_i], _w, 'REPLACE')
_vg = ob_character_003.vertex_groups.new(name='forearm.R')
_vg = ob_character_003.vertex_groups.new(name='hand.R')
_vg = ob_character_003.vertex_groups.new(name='neck')
_vg = ob_character_003.vertex_groups.new(name='head')
_vg = ob_character_003.vertex_groups.new(name='thigh.L')
_vg = ob_character_003.vertex_groups.new(name='shin.L')
_vg = ob_character_003.vertex_groups.new(name='foot.L')
_vg = ob_character_003.vertex_groups.new(name='thigh.R')
_vg = ob_character_003.vertex_groups.new(name='shin.R')
_vg = ob_character_003.vertex_groups.new(name='foot.R')
_vg = ob_character_003.vertex_groups.new(name='hip.R')
_vg = ob_character_003.vertex_groups.new(name='hip.L')
_m = ob_character_003.modifiers.new('Armature', 'ARMATURE')
_m = ob_character_003.modifiers.new('Armature.001', 'ARMATURE')
_m.object = ob_metarig
ob_character_004.parent = ob_metarig
ob_character_004.matrix_parent_inverse = Matrix(((1.21, -0.0, 0.0, -0.001923), (-0.0, 1.21, -0.0, -0.03306), (0.0, -0.0, 1.21, -0.01047), (-0.0, 0.0, -0.0, 1.0)))
ob_character_004.location = (0.001285, 0.04066, 1.256)
ob_character_004.scale = (-0.571, 0.571, 0.571)
_vg = ob_character_004.vertex_groups.new(name='hip')
_vg = ob_character_004.vertex_groups.new(name='spine')
_vg = ob_character_004.vertex_groups.new(name='spine.001')
_vg = ob_character_004.vertex_groups.new(name='shoulder.L')
_vg = ob_character_004.vertex_groups.new(name='upper_arm.L')
_vg = ob_character_004.vertex_groups.new(name='forearm.L')
for _i, _w in zip([0, 1, 2, 3, 4, 5, 6, 7, 8, 9, 10], [1.0, 1.0, 1.0, 1.0, 1.0, 1.0, 0.9875, 1.0, 1.0, 1.0, 0.9727]): _vg.add([_i], _w, 'REPLACE')
_vg = ob_character_004.vertex_groups.new(name='hand.L')
_vg = ob_character_004.vertex_groups.new(name='shoulder.R')
_vg = ob_character_004.vertex_groups.new(name='upper_arm.R')
_vg = ob_character_004.vertex_groups.new(name='forearm.R')
for _i, _w in zip([0, 1, 2, 3, 4, 5, 6, 7, 8, 9, 10], [0.0, 0.0, 0.0, 0.0, 0.0, 0.0, 0.0, 0.0, 0.0, 0.0, 0.0]): _vg.add([_i], _w, 'REPLACE')
_vg = ob_character_004.vertex_groups.new(name='hand.R')
for _i, _w in zip([2, 6, 7, 9, 10], [0.0, 0.0, 0.0, 0.0, 0.0]): _vg.add([_i], _w, 'REPLACE')
_vg = ob_character_004.vertex_groups.new(name='neck')
_vg = ob_character_004.vertex_groups.new(name='head')
_vg = ob_character_004.vertex_groups.new(name='thigh.L')
_vg = ob_character_004.vertex_groups.new(name='shin.L')
_vg = ob_character_004.vertex_groups.new(name='foot.L')
_vg = ob_character_004.vertex_groups.new(name='thigh.R')
_vg = ob_character_004.vertex_groups.new(name='shin.R')
_vg = ob_character_004.vertex_groups.new(name='foot.R')
_vg = ob_character_004.vertex_groups.new(name='hip.R')
_vg = ob_character_004.vertex_groups.new(name='hip.L')
_m = ob_character_004.modifiers.new('Armature', 'ARMATURE')
_m = ob_character_004.modifiers.new('Armature.001', 'ARMATURE')
_m.object = ob_metarig
ob_horn_l.parent = ob_metarig
ob_horn_l.matrix_parent_inverse = Matrix(((1.21, -0.0, 0.0, -0.001923), (-0.0, 1.21, -0.0, -0.03306), (0.0, -0.0, 1.21, -0.01047), (-0.0, 0.0, -0.0, 1.0)))
ob_horn_l.location = (0.06052, 0.04688, 1.617)
ob_horn_l.scale = (-1.0, 1.0, 1.0)
_vg = ob_horn_l.vertex_groups.new(name='hip')
_vg = ob_horn_l.vertex_groups.new(name='spine')
_vg = ob_horn_l.vertex_groups.new(name='spine.001')
_vg = ob_horn_l.vertex_groups.new(name='shoulder.L')
_vg = ob_horn_l.vertex_groups.new(name='upper_arm.L')
_vg = ob_horn_l.vertex_groups.new(name='forearm.L')
_vg = ob_horn_l.vertex_groups.new(name='hand.L')
_vg = ob_horn_l.vertex_groups.new(name='shoulder.R')
_vg = ob_horn_l.vertex_groups.new(name='upper_arm.R')
_vg = ob_horn_l.vertex_groups.new(name='forearm.R')
_vg = ob_horn_l.vertex_groups.new(name='hand.R')
_vg = ob_horn_l.vertex_groups.new(name='neck')
_vg = ob_horn_l.vertex_groups.new(name='head')
for _i, _w in zip([0, 1, 2, 3, 4, 5, 6, 7, 8, 9, 10, 11, 12, 13, 14, 15, 16, 17, 18, 19], [1.0, 1.0, 0.961, 1.0, 1.0, 1.0, 1.0, 1.0, 1.0, 1.0, 1.0, 0.9856, 1.0, 1.0, 0.9989, 1.0, 1.0, 0.9922, 1.0, 1.0]): _vg.add([_i], _w, 'REPLACE')
_vg = ob_horn_l.vertex_groups.new(name='thigh.L')
_vg = ob_horn_l.vertex_groups.new(name='shin.L')
_vg = ob_horn_l.vertex_groups.new(name='foot.L')
_vg = ob_horn_l.vertex_groups.new(name='thigh.R')
_vg = ob_horn_l.vertex_groups.new(name='shin.R')
_vg = ob_horn_l.vertex_groups.new(name='foot.R')
_vg = ob_horn_l.vertex_groups.new(name='hip.R')
_vg = ob_horn_l.vertex_groups.new(name='hip.L')
_m = ob_horn_l.modifiers.new('Armature', 'ARMATURE')
_m.object = ob_metarig
ob_horn_r.parent = ob_metarig
ob_horn_r.matrix_parent_inverse = Matrix(((1.21, -0.0, 0.0, -0.001923), (-0.0, 1.21, -0.0, -0.03306), (0.0, -0.0, 1.21, -0.01047), (-0.0, 0.0, -0.0, 1.0)))
ob_horn_r.location = (-0.05948, 0.04688, 1.617)
_vg = ob_horn_r.vertex_groups.new(name='hip')
_vg = ob_horn_r.vertex_groups.new(name='spine')
_vg = ob_horn_r.vertex_groups.new(name='spine.001')
_vg = ob_horn_r.vertex_groups.new(name='shoulder.L')
_vg = ob_horn_r.vertex_groups.new(name='upper_arm.L')
_vg = ob_horn_r.vertex_groups.new(name='forearm.L')
_vg = ob_horn_r.vertex_groups.new(name='hand.L')
_vg = ob_horn_r.vertex_groups.new(name='shoulder.R')
_vg = ob_horn_r.vertex_groups.new(name='upper_arm.R')
_vg = ob_horn_r.vertex_groups.new(name='forearm.R')
_vg = ob_horn_r.vertex_groups.new(name='hand.R')
_vg = ob_horn_r.vertex_groups.new(name='neck')
_vg = ob_horn_r.vertex_groups.new(name='head')
for _i, _w in zip([0, 1, 2, 3, 4, 5, 6, 7, 8, 9, 10, 11, 12, 13, 14, 15, 16, 17, 18, 19], [1.0, 1.0, 0.9869, 1.0, 0.9798, 1.0, 1.0, 0.9929, 1.0, 1.0, 1.0, 1.0, 1.0, 1.0, 0.9521, 1.0, 1.0, 1.0, 1.0, 1.0]): _vg.add([_i], _w, 'REPLACE')
_vg = ob_horn_r.vertex_groups.new(name='thigh.L')
_vg = ob_horn_r.vertex_groups.new(name='shin.L')
_vg = ob_horn_r.vertex_groups.new(name='foot.L')
_vg = ob_horn_r.vertex_groups.new(name='thigh.R')
_vg = ob_horn_r.vertex_groups.new(name='shin.R')
_vg = ob_horn_r.vertex_groups.new(name='foot.R')
_vg = ob_horn_r.vertex_groups.new(name='hip.R')
_vg = ob_horn_r.vertex_groups.new(name='hip.L')
_m = ob_horn_r.modifiers.new('Armature', 'ARMATURE')
_m.object = ob_metarig

# ---- collection membership
col_collection.objects.link(ob_character)
col_collection.objects.link(ob_metarig)
col_collection.objects.link(ob_character_001)
col_collection.objects.link(ob_character_002)
col_collection.objects.link(ob_character_003)
col_collection.objects.link(ob_character_004)
col_collection.objects.link(ob_horn_l)
col_collection.objects.link(ob_horn_r)

# ---- scene / render settings (as saved in the file)
scene.frame_start = 1; scene.frame_end = 30; scene.frame_set(25)
scene.render.engine = 'BLENDER_EEVEE_NEXT'
scene.cycles.sampling_pattern = 'TABULATED_SOBOL'
scene.eevee.ray_tracing_options.trace_max_roughness = 0.0
bpy.context.view_layer.update()

# ---- added for rendering (the .blend has no active camera and no usable light): camera, sun
cam_auto = bpy.data.cameras.new('AutoCamera')
cam_auto.lens = 50.0
cam_auto.sensor_width = 36.0
cam_auto.clip_end = 1000.0
ob_auto_camera = bpy.data.objects.new('AutoCamera', cam_auto)
scene.collection.objects.link(ob_auto_camera)
ob_auto_camera.location = (1.82142, -2.24814, 2.26939)
ob_auto_camera.rotation_euler = (1.09748, -7.21219e-08, 0.694738)
scene.camera = ob_auto_camera
light_auto_sun = bpy.data.lights.new('AutoSun', 'SUN')
light_auto_sun.energy = 3.0
light_auto_sun.angle = 0.0523599
ob_auto_sun = bpy.data.objects.new('AutoSun', light_auto_sun)
scene.collection.objects.link(ob_auto_sun)
ob_auto_sun.rotation_euler = (0.872665, 0.174533, 0.523599)
bpy.context.view_layer.update()
